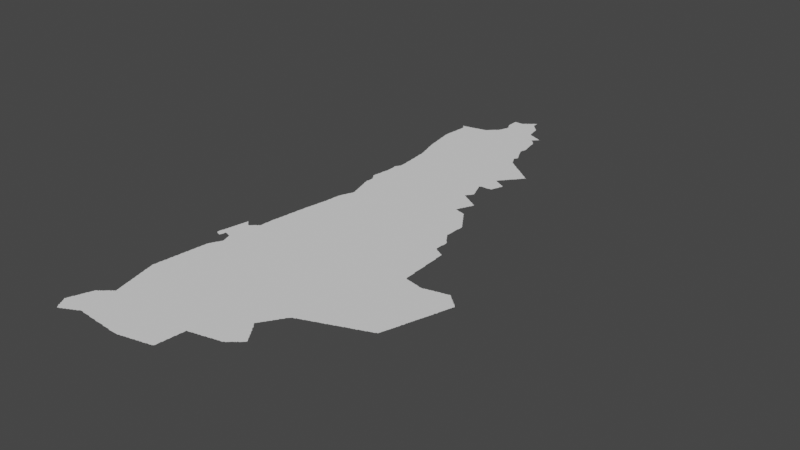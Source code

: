 # Source: antofagasta.blend  (saved by Blender 3.3.6; exported with 4.5.12 LTS)
import bpy
from mathutils import Matrix  # noqa: F401  (used for matrix-valued properties, if any)

bpy.ops.wm.read_factory_settings(use_empty=True)
scene = bpy.context.scene
scene.name = 'Scene'

# ---- collections
col_collection = bpy.data.collections.new('Collection'); scene.collection.children.link(col_collection)

# ---- node groups
ng_auto_smooth = bpy.data.node_groups.new('Auto Smooth', 'GeometryNodeTree')
_s = ng_auto_smooth.interface.new_socket(name='Geometry', in_out='OUTPUT', socket_type='NodeSocketGeometry')
_s = ng_auto_smooth.interface.new_socket(name='Geometry', in_out='INPUT', socket_type='NodeSocketGeometry')
_s = ng_auto_smooth.interface.new_socket(name='Angle', in_out='INPUT', socket_type='NodeSocketFloat')
_s.subtype = 'ANGLE'
_s.min_value = 0.0
_s.max_value = 3.142
ng_auto_smooth.is_modifier = True
_N = ng_auto_smooth.nodes; _L = ng_auto_smooth.links
n0 = _N.new('NodeGroupOutput'); n0.name = 'Group Output'; n0.location = (480, -100)
n1 = _N.new('NodeGroupInput'); n1.name = 'Group Input'; n1.location = (-420, -300)
n2 = _N.new('NodeGroupInput'); n2.name = 'Group Input.001'; n2.location = (-60, -100)
n3 = _N.new('GeometryNodeSetShadeSmooth'); n3.name = 'Set Shade Smooth'; n3.location = (120, -100)
n3.domain = 'EDGE'
n4 = _N.new('GeometryNodeSetShadeSmooth'); n4.name = 'Set Shade Smooth.001'; n4.location = (300, -100)
n5 = _N.new('GeometryNodeInputMeshEdgeAngle'); n5.name = 'Edge Angle'; n5.location = (-420, -220)
n6 = _N.new('GeometryNodeInputEdgeSmooth'); n6.name = 'Is Edge Smooth'; n6.location = (-60, -160)
n7 = _N.new('GeometryNodeInputShadeSmooth'); n7.name = 'Is Face Smooth'; n7.location = (-240, -340)
n8 = _N.new('FunctionNodeBooleanMath'); n8.name = 'Boolean Math'; n8.location = (-60, -220)
n9 = _N.new('FunctionNodeCompare'); n9.name = 'Compare'; n9.location = (-240, -180)
n9.operation = 'LESS_EQUAL'
_L.new(n5.outputs[0], n9.inputs[0])
_L.new(n4.outputs[0], n0.inputs[0])
_L.new(n1.outputs[1], n9.inputs[1])
_L.new(n9.outputs[0], n8.inputs[0])
_L.new(n7.outputs[0], n8.inputs[1])
_L.new(n2.outputs[0], n3.inputs[0])
_L.new(n6.outputs[0], n3.inputs[1])
_L.new(n3.outputs[0], n4.inputs[0])
_L.new(n8.outputs[0], n3.inputs[2])
n0.is_active_output = True

# ---- world
world_world = bpy.data.worlds.new('World'); scene.world = world_world
world_world.use_nodes = True; world_world.node_tree.nodes.clear()
_N = world_world.node_tree.nodes; _L = world_world.node_tree.links
n0 = _N.new('ShaderNodeOutputWorld'); n0.name = 'World Output'; n0.location = (300, 300)
n1 = _N.new('ShaderNodeBackground'); n1.name = 'Background'; n1.location = (10, 300)
n1.inputs[0].default_value = (0.05088, 0.05088, 0.05088, 1.0)
_L.new(n1.outputs[0], n0.inputs[0])
n0.is_active_output = True
world_world.color = (0.05088, 0.05088, 0.05088)
world_world.use_sun_shadow = False
world_world.sun_shadow_jitter_overblur = 0.0

# ---- meshes
me_mesh = bpy.data.meshes.new('Mesh')
me_mesh.from_pydata([(-70.74, -25.86, -3.329e-08), (-70.74, -25.85, -5.194e-08), (-70.72, -25.89, -6.835e-08), (-70.73, -25.87, -8.804e-08), (-70.73, -25.85, -9.433e-08), (-70.73, -25.83, -8.914e-08), (-70.72, -25.81, -7.493e-08), (-70.72, -25.8, -4.528e-08), (-70.7, -25.92, -8.045e-08), (-70.68, -25.96, -5.438e-08), (-70.69, -25.95, -8.192e-08), (-70.69, -25.93, -9.597e-08), (-70.66, -26.0, -4.162e-08), (-70.67, -25.99, -7.544e-08), (-70.67, -25.97, -9.334e-08), (-70.64, -26.03, -7.311e-08), (-70.65, -26.01, -9.095e-08), (-70.63, -26.04, -7.35e-08), (-70.63, -26.03, -9.837e-08), (-70.56, -25.91, -9.988e-08), (-70.62, -26.04, -4.412e-08), (-70.61, -26.03, -9.317e-08), (-70.59, -26.03, -8.032e-08), (-70.58, -26.02, -7.956e-08), (-70.57, -26.01, -9.317e-08), (-70.55, -26.01, -8.032e-08), (-70.53, -25.99, -9.433e-08), (-70.49, -25.97, -9.838e-08), (-70.54, -26.0, -4.412e-08), (-70.51, -25.99, -8.032e-08), (-70.5, -25.98, -4.412e-08), (-70.47, -25.97, -8.032e-08), (-70.46, -25.96, -4.412e-08), (-70.45, -25.95, -9.317e-08), (-70.43, -25.95, -8.032e-08), (-70.41, -25.93, -9.394e-08), (-70.42, -25.94, -4.412e-08), (-70.71, -25.91, -8.505e-08), (-70.71, -25.89, -9.934e-08), (-70.71, -25.79, -9.51e-08), (-70.71, -25.77, -8.435e-08), (-70.7, -25.75, -6.733e-08), (-70.56, -25.71, -9.988e-08), (-70.69, -25.75, -9.926e-08), (-70.69, -25.73, -8.99e-08), (-70.68, -25.71, -8.209e-08), (-70.68, -25.7, -5.951e-08), (-70.67, -25.69, -9.603e-08), (-70.66, -25.65, -7.401e-08), (-70.66, -25.64, -4.162e-08), (-70.67, -25.67, -9.114e-08), (-70.65, -25.63, -9.234e-08), (-70.65, -25.61, -8.45e-08), (-70.57, -25.49, -9.984e-08), (-70.2, -25.71, -9.988e-08), (-70.64, -25.59, -5.993e-08), (-70.63, -25.59, -9.907e-08), (-70.63, -25.57, -8.987e-08), (-70.62, -25.55, -7.435e-08), (-70.62, -25.54, -4.412e-08), (-70.61, -25.51, -8.324e-08), (-70.6, -25.5, -4.217e-08), (-70.61, -25.53, -9.655e-08), (-70.59, -25.49, -8.309e-08), (-70.57, -25.47, -7.627e-08), (-70.55, -25.47, -9.608e-08), (-70.55, -25.46, -7.037e-08), (-70.47, -25.47, -9.988e-08), (-70.53, -25.45, -9.492e-08), (-70.52, -25.44, -6.354e-08), (-70.51, -25.43, -8.352e-08), (-70.5, -25.42, -5.327e-08), (-70.48, -25.4, -4.162e-08), (-70.49, -25.41, -8.695e-08), (-70.47, -25.39, -7.999e-08), (-70.45, -25.39, -9.86e-08), (-70.45, -25.37, -8.62e-08), (-70.43, -25.37, -9.677e-08), (-70.43, -25.36, -6.973e-08), (-70.42, -25.32, -4.439e-08), (-70.42, -25.3, -8.317e-08), (-70.42, -25.29, -8.519e-08), (-70.3, -25.36, -9.988e-08), (-70.41, -25.35, -9.715e-08), (-70.41, -25.33, -9.439e-08), (-70.5, -24.99, -5.76e-08), (-70.5, -24.97, -8.055e-08), (-70.48, -25.07, -6.049e-08), (-70.48, -25.05, -8.016e-08), (-70.49, -25.03, -8.982e-08), (-70.49, -25.01, -9.468e-08), (-70.49, -24.99, -9.848e-08), (-70.46, -25.16, -3.329e-08), (-70.46, -25.15, -6.965e-08), (-70.46, -25.13, -8.157e-08), (-70.47, -25.11, -8.823e-08), (-70.47, -25.09, -9.134e-08), (-70.47, -25.07, -9.926e-08), (-70.44, -25.24, -4.162e-08), (-70.44, -25.23, -6.57e-08), (-70.44, -25.21, -8.279e-08), (-70.45, -25.19, -8.874e-08), (-70.45, -25.17, -9.401e-08), (-70.43, -25.27, -9.141e-08), (-70.43, -25.25, -9.349e-08), (-70.34, -25.02, -9.988e-08), (-70.58, -24.66, -4.439e-08), (-70.58, -24.65, -6.867e-08), (-70.56, -24.74, -4.578e-08), (-70.56, -24.73, -7.29e-08), (-70.56, -24.71, -8.685e-08), (-70.57, -24.69, -8.963e-08), (-70.57, -24.67, -9.439e-08), (-70.54, -24.82, -4.606e-08), (-70.54, -24.81, -7.708e-08), (-70.55, -24.79, -9.566e-08), (-70.55, -24.77, -9.002e-08), (-70.55, -24.75, -9.525e-08), (-70.49, -24.65, -9.988e-08), (-70.52, -24.91, -5.327e-08), (-70.52, -24.89, -7.888e-08), (-70.53, -24.87, -8.839e-08), (-70.53, -24.85, -9.039e-08), (-70.51, -24.95, -8.707e-08), (-70.51, -24.93, -9.289e-08), (-70.51, -24.91, -9.876e-08), (-70.53, -24.83, -9.838e-08), (-70.58, -24.63, -4.92e-08), (-70.58, -24.62, -3.329e-08), (-70.57, -24.61, -9.38e-08), (-70.57, -24.59, -9.188e-08), (-70.57, -24.57, -9.33e-08), (-70.57, -24.55, -8.902e-08), (-70.57, -24.53, -8.647e-08), (-70.56, -24.49, -7.454e-08), (-70.56, -24.47, -5.842e-08), (-70.56, -24.46, -4.439e-08), (-70.56, -24.51, -9.557e-08), (-70.48, -24.45, -9.988e-08), (-70.55, -24.45, -9.536e-08), (-70.55, -24.43, -9.215e-08), (-70.55, -24.41, -9.111e-08), (-70.55, -24.37, -8.721e-08), (-70.54, -24.35, -8.776e-08), (-70.54, -24.33, -7.816e-08), (-70.55, -24.39, -9.634e-08), (-70.45, -24.18, -9.988e-08), (-70.54, -24.31, -8.73e-08), (-70.12, -24.09, -9.988e-08), (-70.54, -24.29, -4.661e-08), (-70.53, -24.29, -9.692e-08), (-70.53, -24.27, -9.253e-08), (-70.53, -24.23, -8.997e-08), (-70.53, -24.21, -9.123e-08), (-70.52, -24.19, -8.517e-08), (-70.52, -24.15, -6.948e-08), (-70.52, -24.13, -4.786e-08), (-70.53, -24.25, -9.471e-08), (-70.52, -24.17, -8.701e-08), (-70.51, -24.13, -9.909e-08), (-70.51, -24.11, -9.276e-08), (-70.51, -24.09, -9.174e-08), (-70.51, -24.07, -9.038e-08), (-70.51, -24.05, -8.99e-08), (-70.5, -24.03, -8.606e-08), (-70.5, -24.01, -9.337e-08), (-70.5, -23.99, -7.305e-08), (-70.5, -23.97, -5.427e-08), (-70.5, -23.96, -4.162e-08), (-70.49, -23.95, -9.458e-08), (-70.49, -23.91, -9.076e-08), (-70.49, -23.89, -8.928e-08), (-70.48, -23.87, -9.028e-08), (-70.48, -23.85, -8.299e-08), (-70.48, -23.83, -7.708e-08), (-70.48, -23.82, -5.951e-08), (-70.49, -23.93, -9.521e-08), (-70.47, -23.81, -9.579e-08), (-70.47, -23.79, -8.424e-08), (-70.46, -23.78, -5.28e-08), (-70.41, -23.84, -9.988e-08), (-70.45, -23.77, -9.419e-08), (-70.45, -23.75, -7.919e-08), (-70.44, -23.74, -5.527e-08), (-70.43, -23.73, -9.235e-08), (-70.43, -23.71, -8.032e-08), (-70.42, -23.7, -4.217e-08), (-70.41, -23.69, -9.11e-08), (-70.64, -23.51, -3.329e-08), (-70.64, -23.51, -4.439e-08), (-70.63, -23.51, -6.076e-08), (-70.63, -23.51, -9.427e-08), (-70.62, -23.51, -8.157e-08), (-70.61, -23.51, -1.021e-07), (-70.63, -23.49, -9.228e-08), (-70.63, -23.47, -9.144e-08), (-70.63, -23.45, -8.346e-08), (-70.62, -23.43, -7.708e-08), (-70.62, -23.41, -4.661e-08), (-70.61, -23.52, -6.564e-08), (-70.61, -23.41, -9.77e-08), (-70.61, -23.39, -9.371e-08), (-70.61, -23.37, -8.975e-08), (-70.59, -23.53, -8.932e-08), (-70.55, -23.38, -9.988e-08), (-70.56, -23.54, -4.162e-08), (-70.57, -23.53, -9.234e-08), (-70.55, -23.54, -6.326e-08), (-70.55, -23.53, -9.553e-08), (-70.54, -23.52, -4.439e-08), (-70.54, -23.51, -7.29e-08), (-70.53, -23.49, -8.45e-08), (-70.53, -23.47, -9.056e-08), (-70.53, -23.45, -9.77e-08), (-70.51, -23.45, -9.276e-08), (-70.48, -23.46, -7.906e-08), (-70.49, -23.45, -9.846e-08), (-70.47, -23.46, -7.852e-08), (-70.45, -23.47, -8.796e-08), (-70.42, -23.5, -4.439e-08), (-70.42, -23.49, -8.886e-08), (-70.43, -23.47, -9.957e-08), (-70.4, -23.67, -7.753e-08), (-70.4, -23.66, -4.162e-08), (-70.4, -23.56, -4.528e-08), (-70.4, -23.55, -7.937e-08), (-70.41, -23.53, -8.723e-08), (-70.41, -23.51, -9.46e-08), (-70.6, -23.35, -8.649e-08), (-70.6, -23.33, -7.223e-08), (-70.6, -23.31, -4.661e-08), (-70.59, -23.31, -9.677e-08), (-70.59, -23.29, -9.089e-08), (-70.58, -23.25, -8.551e-08), (-70.58, -23.23, -6.972e-08), (-70.58, -23.22, -4.578e-08), (-70.59, -23.27, -9.299e-08), (-70.57, -23.21, -9.697e-08), (-70.57, -23.19, -9.056e-08), (-70.57, -23.17, -8.796e-08), (-70.56, -23.15, -8.416e-08), (-70.56, -23.13, -7.03e-08), (-70.56, -23.12, -4.439e-08), (-70.45, -23.1, -1.017e-07), (-70.55, -23.09, -9.325e-08), (-70.55, -23.07, -8.738e-08), (-70.54, -23.05, -8.359e-08), (-70.55, -23.11, -9.804e-08), (-70.51, -23.05, -1.017e-07), (-70.51, -23.09, -9.988e-08), (-70.5, -23.06, -7.652e-08), (-70.47, -23.09, -9.217e-08), (-70.49, -23.07, -9.185e-08), (-70.48, -23.08, -6.126e-08), (-70.43, -23.09, -9.099e-08), (-70.42, -23.08, -5.327e-08), (-70.34, -23.16, -9.988e-08), (-70.41, -23.07, -8.768e-08), (-70.54, -23.03, -6.57e-08), (-70.54, -23.02, -4.439e-08), (-70.53, -23.03, -8.928e-08), (-70.54, -23.02, -5.327e-08), (-70.52, -23.04, -5.327e-08), (-70.39, -25.93, -7.787e-08), (-70.38, -25.92, -4.162e-08), (-70.15, -25.92, -7.769e-08), (-70.13, -25.92, -6.187e-08), (-70.11, -25.92, -8.33e-08), (-70.09, -25.92, -7.915e-08), (-70.37, -25.91, -9.11e-08), (-70.35, -25.9, -8.279e-08), (-70.33, -25.9, -8.468e-08), (-70.31, -25.9, -9.153e-08), (-70.29, -25.91, -9.835e-08), (-70.27, -25.91, -8.902e-08), (-70.25, -25.91, -9.156e-08), (-70.23, -25.91, -9.42e-08), (-70.21, -25.91, -9.275e-08), (-70.19, -25.91, -9.264e-08), (-70.17, -25.91, -9.703e-08), (-70.35, -25.19, -9.988e-08), (-70.07, -25.24, -9.988e-08), (-70.24, -24.67, -9.988e-08), (-69.92, -24.52, -9.988e-08), (-69.94, -23.63, -9.988e-08), (-70.39, -23.65, -9.062e-08), (-70.38, -23.63, -7.258e-08), (-70.38, -23.61, -9.357e-08), (-70.39, -23.59, -8.777e-08), (-70.39, -23.57, -9.518e-08), (-70.28, -23.59, -9.988e-08), (-70.23, -23.28, -9.988e-08), (-70.4, -23.06, -6.602e-08), (-70.39, -23.05, -8.331e-08), (-70.33, -23.01, -9.947e-08), (-69.92, -23.13, -9.988e-08), (-70.38, -23.04, -3.329e-08), (-70.37, -23.03, -7.877e-08), (-70.35, -23.03, -9.76e-08), (-70.35, -23.01, -7.491e-08), (-70.32, -22.99, -8.209e-08), (-70.32, -22.97, -8.324e-08), (-70.32, -22.95, -7.588e-08), (-70.32, -22.93, -7.138e-08), (-70.32, -22.91, -4.994e-08), (-70.21, -22.95, -9.988e-08), (-70.32, -22.89, -6.195e-08), (-70.31, -22.89, -9.692e-08), (-70.31, -22.87, -9.545e-08), (-70.31, -22.85, -9.215e-08), (-70.31, -22.83, -9.174e-08), (-70.31, -22.81, -9.156e-08), (-70.31, -22.79, -9.211e-08), (-70.31, -22.77, -8.647e-08), (-70.3, -22.75, -7.937e-08), (-70.3, -22.73, -6.948e-08), (-70.09, -22.71, -9.988e-08), (-70.3, -22.71, -6.709e-08), (-70.29, -22.71, -9.77e-08), (-70.29, -22.69, -9.241e-08), (-70.29, -22.67, -9.111e-08), (-70.29, -22.65, -8.928e-08), (-70.28, -22.63, -9.328e-08), (-70.28, -22.61, -7.937e-08), (-70.28, -22.59, -6.948e-08), (-70.28, -22.57, -6.708e-08), (-70.27, -22.57, -9.747e-08), (-70.27, -22.55, -9.241e-08), (-70.27, -22.53, -9.357e-08), (-70.27, -22.51, -8.928e-08), (-70.27, -22.49, -8.647e-08), (-70.26, -22.47, -8.164e-08), (-70.26, -22.45, -6.972e-08), (-70.26, -22.43, -4.756e-08), (-70.07, -22.38, -9.988e-08), (-70.25, -22.43, -9.755e-08), (-70.25, -22.41, -9.253e-08), (-70.25, -22.39, -9.128e-08), (-70.25, -22.37, -8.952e-08), (-70.24, -22.33, -8.234e-08), (-70.24, -22.31, -7.113e-08), (-70.24, -22.29, -4.756e-08), (-70.25, -22.35, -9.616e-08), (-70.23, -22.29, -9.939e-08), (-70.23, -22.27, -9.253e-08), (-70.23, -22.23, -8.952e-08), (-70.23, -22.21, -8.685e-08), (-70.22, -22.19, -8.178e-08), (-70.22, -22.17, -6.187e-08), (-70.22, -22.16, -4.162e-08), (-70.23, -22.25, -9.694e-08), (-70.21, -22.15, -9.921e-08), (-70.21, -22.13, -9.128e-08), (-70.21, -22.11, -9.078e-08), (-70.2, -22.09, -8.679e-08), (-70.19, -22.05, -9.977e-08), (-70.2, -22.07, -7.29e-08), (-70.2, -22.05, -6.801e-08), (-70.19, -22.03, -9.215e-08), (-70.19, -21.99, -8.721e-08), (-70.18, -21.97, -7.759e-08), (-70.18, -21.95, -6.187e-08), (-70.18, -21.94, -3.329e-08), (-70.19, -22.01, -9.625e-08), (-70.12, -21.95, -9.988e-08), (-70.17, -21.93, -9.28e-08), (-70.17, -21.91, -9.324e-08), (-70.17, -21.89, -8.768e-08), (-70.16, -21.87, -9.025e-08), (-70.16, -21.85, -8.164e-08), (-70.16, -21.83, -7.305e-08), (-70.16, -21.81, -4.92e-08), (-70.05, -21.72, -9.988e-08), (-70.16, -21.8, -1.665e-08), (-70.15, -21.79, -9.458e-08), (-70.15, -21.77, -9.202e-08), (-70.15, -21.75, -9.094e-08), (-70.15, -21.73, -8.928e-08), (-70.15, -21.71, -9.421e-08), (-70.14, -21.69, -8.359e-08), (-70.14, -21.67, -7.708e-08), (-70.14, -21.65, -6.187e-08), (-70.14, -21.63, -4.661e-08), (-70.13, -21.63, -9.856e-08), (-70.13, -21.61, -8.802e-08), (-70.12, -21.59, -7.401e-08), (-70.12, -21.58, -4.162e-08), (-70.11, -21.57, -9.208e-08), (-70.1, -21.54, -5.951e-08), (-70.11, -21.55, -9.201e-08), (-70.09, -21.53, -9.822e-08), (-70.09, -21.51, -8.751e-08), (-70.08, -21.49, -6.992e-08), (-70.08, -21.48, -3.329e-08), (-70.12, -21.15, -5.327e-08), (-70.12, -21.13, -8.004e-08), (-70.1, -21.22, -4.439e-08), (-70.1, -21.2, -8.407e-08), (-70.11, -21.19, -9.392e-08), (-70.11, -21.17, -9.039e-08), (-70.11, -21.15, -9.77e-08), (-70.08, -21.29, -6.049e-08), (-70.08, -21.27, -8.187e-08), (-70.09, -21.25, -8.897e-08), (-70.09, -21.23, -9.43e-08), (-70.2, -20.8, -7.173e-08), (-70.18, -20.83, -8.26e-08), (-70.19, -20.81, -9.067e-08), (-70.16, -21.0, -4.528e-08), (-70.16, -20.99, -6.48e-08), (-70.17, -20.85, -7.787e-08), (-70.17, -20.83, -9.319e-08), (-70.14, -21.08, -3.329e-08), (-70.14, -21.07, -6.57e-08), (-70.15, -21.05, -8.435e-08), (-70.15, -21.03, -9.172e-08), (-70.15, -21.01, -9.865e-08), (-70.16, -20.97, -6.548e-08), (-70.15, -20.97, -9.692e-08), (-70.15, -20.95, -9.241e-08), (-70.15, -20.93, -9.388e-08), (-70.15, -20.91, -9.642e-08), (-70.15, -20.89, -8.788e-08), (-70.15, -20.87, -8.705e-08), (-70.13, -21.11, -9.682e-08), (-70.13, -21.09, -9.164e-08), (-69.85, -20.83, -9.988e-08), (-70.21, -20.79, -8.324e-08), (-70.21, -20.77, -9.159e-08), (-70.21, -20.75, -8.997e-08), (-70.21, -20.73, -8.756e-08), (-70.2, -20.69, -7.454e-08), (-70.2, -20.67, -4.735e-08), (-70.2, -20.71, -9.12e-08), (-70.19, -20.67, -9.926e-08), (-70.19, -20.65, -9.264e-08), (-70.19, -20.64, -9.377e-08), (-70.19, -20.61, -8.975e-08), (-70.19, -20.59, -8.721e-08), (-70.18, -20.57, -8.234e-08), (-70.18, -20.55, -6.972e-08), (-70.18, -20.53, -4.756e-08), (-70.09, -20.56, -9.988e-08), (-70.17, -20.53, -9.848e-08), (-70.17, -20.49, -9.128e-08), (-70.17, -20.51, -9.579e-08), (-70.07, -25.92, -8.961e-08), (-70.05, -25.92, -8.563e-08), (-70.03, -25.93, -8.685e-08), (-70.01, -25.93, -9.313e-08), (-69.99, -25.93, -9.319e-08), (-69.97, -25.93, -9.428e-08), (-69.95, -25.93, -9.491e-08), (-69.93, -25.93, -9.202e-08), (-69.91, -25.93, -9.364e-08), (-69.88, -25.94, -6.573e-08), (-69.89, -25.93, -9.614e-08), (-69.87, -25.94, -4.994e-08), (-69.85, -25.94, -6.73e-08), (-69.83, -25.94, -8.218e-08), (-69.81, -25.94, -8.953e-08), (-69.79, -25.94, -8.299e-08), (-69.77, -25.94, -8.74e-08), (-69.78, -25.84, -9.988e-08), (-69.74, -25.52, -9.988e-08), (-69.85, -25.01, -9.988e-08), (-69.52, -25.13, -9.988e-08), (-69.56, -24.24, -9.988e-08), (-69.61, -23.91, -9.988e-08), (-69.59, -23.2, -9.988e-08), (-69.74, -22.76, -9.988e-08), (-69.87, -22.47, -9.988e-08), (-69.8, -22.5, -7.491e-08), (-69.56, -22.47, -9.988e-08), (-69.89, -22.19, -9.988e-08), (-69.6, -22.06, -9.988e-08), (-69.79, -21.83, -9.988e-08), (-70.06, -21.45, -8.152e-08), (-70.07, -21.47, -9.362e-08), (-70.05, -21.43, -9.647e-08), (-69.93, -21.33, -9.988e-08), (-69.76, -21.32, -9.988e-08), (-70.06, -21.44, -5.438e-08), (-70.06, -21.36, -4.528e-08), (-70.06, -21.35, -7.759e-08), (-70.07, -21.33, -8.893e-08), (-70.07, -21.31, -9.303e-08), (-70.07, -21.29, -9.802e-08), (-70.04, -21.12, -9.988e-08), (-70.05, -21.41, -8.849e-08), (-70.05, -21.39, -8.983e-08), (-70.05, -21.37, -9.525e-08), (-69.73, -20.53, -9.988e-08), (-69.75, -25.95, -8.756e-08), (-69.73, -25.95, -8.99e-08), (-69.71, -25.95, -9.038e-08), (-69.69, -25.95, -9.076e-08), (-69.67, -25.95, -9.275e-08), (-69.65, -25.95, -9.688e-08), (-69.63, -25.95, -9.364e-08), (-69.61, -25.95, -9.089e-08), (-69.59, -25.95, -8.768e-08), (-69.57, -25.94, -9.269e-08), (-69.55, -25.94, -7.177e-08), (-69.53, -25.93, -9.358e-08), (-69.51, -25.93, -8.92e-08), (-69.49, -25.92, -8.435e-08), (-69.47, -25.92, -7.29e-08), (-69.46, -25.92, -4.578e-08), (-69.44, -25.85, -9.988e-08), (-69.43, -25.64, -9.988e-08), (-69.45, -25.91, -9.809e-08), (-69.5, -24.59, -9.988e-08), (-69.34, -22.8, -9.988e-08), (-69.41, -21.64, -9.988e-08), (-69.38, -21.16, -9.988e-08), (-69.36, -20.59, -9.988e-08), (-69.43, -25.91, -9.299e-08), (-69.41, -25.91, -8.639e-08), (-69.22, -25.74, -9.988e-08), (-69.39, -25.9, -7.852e-08), (-69.37, -25.9, -5.76e-08), (-69.37, -25.89, -9.848e-08), (-69.35, -25.89, -9.339e-08), (-69.33, -25.89, -9.81e-08), (-69.31, -25.88, -8.416e-08), (-69.27, -25.87, -9.517e-08), (-69.29, -25.88, -6.57e-08), (-69.28, -25.88, -4.162e-08), (-69.2, -25.63, -9.988e-08), (-69.25, -25.87, -8.963e-08), (-69.23, -25.87, -8.523e-08), (-69.21, -25.86, -7.708e-08), (-69.2, -25.86, -4.606e-08), (-69.19, -25.85, -9.692e-08), (-69.11, -25.83, -9.923e-08), (-69.17, -25.85, -9.056e-08), (-69.15, -25.85, -8.738e-08), (-69.13, -25.84, -8.016e-08), (-69.26, -25.39, -9.988e-08), (-69.32, -25.2, -9.676e-08), (-69.2, -25.04, -9.988e-08), (-69.17, -24.67, -9.988e-08), (-69.13, -24.09, -9.988e-08), (-69.31, -23.54, -9.988e-08), (-68.96, -23.6, -9.988e-08), (-69.19, -23.08, -9.988e-08), (-69.11, -22.54, -9.988e-08), (-69.08, -22.83, -9.988e-08), (-69.15, -22.23, -9.988e-08), (-68.95, -21.93, -9.988e-08), (-69.11, -25.84, -6.049e-08), (-69.1, -25.83, -8.014e-08), (-69.09, -25.81, -8.721e-08), (-69.09, -25.79, -8.928e-08), (-69.09, -25.77, -9.094e-08), (-69.09, -25.75, -9.202e-08), (-69.09, -25.73, -9.38e-08), (-69.08, -25.71, -6.26e-08), (-69.08, -25.67, -8.923e-08), (-69.07, -25.61, -9.323e-08), (-69.08, -25.72, -3.329e-08), (-69.08, -25.69, -7.491e-08), (-69.08, -25.65, -8.517e-08), (-69.07, -25.63, -8.788e-08), (-69.07, -25.57, -9.51e-08), (-69.07, -25.57, -9.228e-08), (-69.07, -25.55, -9.536e-08), (-69.06, -25.49, -8.751e-08), (-69.06, -25.47, -9.055e-08), (-69.05, -25.43, -9.358e-08), (-69.05, -25.39, -9.98e-08), (-69.06, -25.54, -4.439e-08), (-69.06, -25.53, -5.842e-08), (-69.06, -25.51, -7.454e-08), (-69.05, -25.45, -8.99e-08), (-69.05, -25.41, -9.159e-08), (-69.0, -25.28, -9.988e-08), (-69.03, -25.39, -9.69e-08), (-69.01, -25.39, -9.316e-08), (-68.99, -25.38, -7.759e-08), (-68.97, -25.38, -7.184e-08), (-68.97, -25.37, -9.77e-08), (-68.95, -25.37, -9.325e-08), (-68.93, -25.37, -9.073e-08), (-68.91, -25.36, -8.414e-08), (-68.89, -25.36, -6.326e-08), (-68.85, -25.25, -9.988e-08), (-68.88, -25.36, -3.329e-08), (-68.87, -25.35, -9.269e-08), (-68.85, -25.35, -8.92e-08), (-68.83, -25.35, -9.204e-08), (-68.81, -25.34, -7.29e-08), (-68.8, -24.9, -9.988e-08), (-68.85, -24.51, -9.988e-08), (-68.76, -23.9, -9.988e-08), (-68.72, -24.2, -9.988e-08), (-68.77, -23.07, -9.988e-08), (-68.97, -22.84, -7.491e-08), (-68.77, -22.64, -9.988e-08), (-68.63, -22.34, -9.988e-08), (-68.7, -21.75, -9.988e-08), (-68.83, -21.42, -9.988e-08), (-68.85, -21.09, -9.988e-08), (-68.99, -20.66, -9.988e-08), (-68.66, -20.8, -9.988e-08), (-68.75, -20.47, -9.953e-08), (-68.8, -25.34, -6.699e-08), (-68.79, -25.33, -9.525e-08), (-68.77, -25.33, -9.128e-08), (-68.75, -25.33, -9.5e-08), (-68.73, -25.32, -7.852e-08), (-68.71, -25.32, -7.43e-08), (-68.71, -25.31, -9.95e-08), (-68.69, -25.31, -9.119e-08), (-68.67, -25.31, -8.823e-08), (-68.65, -25.3, -8.416e-08), (-68.63, -25.3, -6.326e-08), (-68.62, -25.3, -4.162e-08), (-68.59, -25.29, -8.942e-08), (-68.57, -25.29, -8.511e-08), (-68.55, -25.28, -7.202e-08), (-68.61, -25.29, -9.964e-08), (-68.55, -25.04, -9.988e-08), (-68.55, -25.27, -9.957e-08), (-68.47, -24.93, -9.849e-08), (-68.53, -25.27, -7.999e-08), (-68.51, -25.25, -8.774e-08), (-68.52, -25.26, -3.329e-08), (-68.5, -25.24, -5.327e-08), (-68.49, -25.23, -9.067e-08), (-68.47, -25.21, -9.358e-08), (-68.39, -25.05, -1.142e-07), (-68.45, -24.95, -9.716e-08), (-68.53, -24.71, -9.977e-08), (-68.49, -24.65, -9.966e-08), (-68.55, -24.81, -9.386e-08), (-68.57, -24.79, -9.926e-08), (-68.57, -24.77, -9.77e-08), (-68.55, -24.75, -8.492e-08), (-68.49, -24.89, -9.65e-08), (-68.54, -24.82, -7.852e-08), (-68.56, -24.79, -7.299e-08), (-68.56, -24.77, -6.95e-08), (-68.51, -24.85, -8.322e-08), (-68.53, -24.83, -8.616e-08), (-68.54, -24.74, -4.217e-08), (-68.53, -24.73, -8.038e-08), (-68.51, -24.69, -8.905e-08), (-68.51, -24.87, -9.5e-08), (-68.52, -24.84, -3.329e-08), (-68.52, -24.71, -6.516e-08), (-68.47, -24.91, -8.358e-08), (-68.5, -24.88, -6.354e-08), (-68.5, -24.68, -4.162e-08), (-68.49, -24.67, -7.877e-08), (-68.49, -24.37, -9.988e-08), (-68.34, -24.03, -9.988e-08), (-68.22, -23.74, -9.988e-08), (-68.58, -23.52, -9.988e-08), (-68.19, -23.08, -9.988e-08), (-68.66, -22.82, -8.74e-08), (-68.46, -22.7, -9.988e-08), (-68.5, -22.83, -9.988e-08), (-68.5, -22.04, -9.988e-08), (-68.4, -21.6, -9.988e-08), (-68.4, -21.17, -9.988e-08), (-68.57, -20.91, -9.92e-08), (-68.55, -20.85, -9.722e-08), (-68.57, -20.9, -8.48e-08), (-68.57, -20.91, -7.491e-08), (-68.57, -20.9, -3.329e-08), (-68.56, -20.91, -6.076e-08), (-68.57, -20.89, -8.971e-08), (-68.56, -20.87, -7.699e-08), (-68.55, -20.91, -8.81e-08), (-68.56, -20.88, -3.329e-08), (-68.55, -20.83, -9.848e-08), (-68.53, -20.92, -7.883e-08), (-68.54, -20.83, -6.638e-08), (-68.53, -20.81, -8.723e-08), (-68.51, -20.93, -9.713e-08), (-68.51, -20.92, -5.327e-08), (-68.49, -20.93, -9.307e-08), (-68.71, -20.49, -9.729e-08), (-68.65, -20.53, -9.902e-08), (-68.69, -20.51, -9.355e-08), (-68.69, -20.5, -7.418e-08), (-68.67, -20.51, -8.595e-08), (-68.66, -20.52, -6.538e-08), (-68.63, -20.53, -7.778e-08), (-68.61, -20.55, -9.182e-08), (-68.62, -20.54, -4.412e-08), (-68.59, -20.57, -9.926e-08), (-68.59, -20.56, -7.068e-08), (-68.57, -20.57, -8.409e-08), (-68.51, -20.61, -9.659e-08), (-68.55, -20.59, -9.306e-08), (-68.56, -20.58, -6.193e-08), (-68.53, -20.79, -9.681e-08), (-68.53, -20.59, -7.592e-08), (-68.52, -20.79, -6.409e-08), (-68.51, -20.77, -8.424e-08), (-68.51, -20.75, -9.597e-08), (-68.49, -20.71, -9.338e-08), (-68.52, -20.6, -4.162e-08), (-68.5, -20.74, -7.251e-08), (-68.49, -20.73, -8.25e-08), (-68.47, -20.69, -8.389e-08), (-68.49, -20.63, -1.016e-07), (-68.49, -20.62, -7.025e-08), (-68.48, -25.22, -6.023e-08), (-68.45, -25.2, -7.132e-08), (-68.45, -25.19, -9.251e-08), (-68.43, -24.97, -8.936e-08), (-68.43, -25.19, -7.55e-08), (-68.43, -25.17, -9.843e-08), (-68.43, -24.99, -9.681e-08), (-68.41, -25.17, -8.048e-08), (-68.4, -25.02, -7.141e-08), (-68.41, -25.01, -9.182e-08), (-68.42, -24.99, -6.796e-08), (-68.4, -25.16, -4.162e-08), (-68.39, -25.15, -8.743e-08), (-68.37, -25.07, -9.253e-08), (-68.39, -25.03, -8.282e-08), (-68.38, -25.14, -5.327e-08), (-68.37, -25.13, -9.083e-08), (-68.35, -25.09, -8.78e-08), (-68.38, -25.05, -7.166e-08), (-68.36, -25.12, -6.354e-08), (-68.35, -25.11, -1.008e-07), (-68.35, -25.11, -7.222e-08), (-68.36, -25.08, -5.527e-08), (-68.34, -25.11, -4.162e-08), (-68.34, -25.11, -5.438e-08), (-68.48, -24.9, -3.329e-08), (-68.48, -24.65, -7.961e-08), (-68.46, -24.93, -6.516e-08), (-68.44, -24.96, -4.217e-08), (-68.47, -24.63, -8.94e-08), (-68.46, -24.62, -6.508e-08), (-68.45, -24.61, -7.877e-08), (-68.45, -24.59, -9.062e-08), (-68.41, -24.55, -9.043e-08), (-68.44, -24.59, -6.516e-08), (-68.43, -24.57, -8.94e-08), (-68.42, -24.56, -4.162e-08), (-68.41, -24.53, -9.508e-08), (-68.4, -24.52, -6.354e-08), (-68.39, -24.51, -8.804e-08), (-68.37, -24.49, -8.221e-08), (-68.38, -24.5, -3.329e-08), (-68.37, -24.47, -9.508e-08), (-68.35, -24.45, -8.75e-08), (-68.36, -24.46, -6.354e-08), (-68.34, -24.44, -8.692e-08), (-68.33, -24.43, -7.781e-08), (-68.32, -24.42, -4.162e-08), (-68.31, -24.41, -9.221e-08), (-68.29, -24.41, -8.407e-08), (-68.27, -24.4, -8.504e-08), (-68.27, -24.39, -9.77e-08), (-68.25, -24.39, -8.85e-08), (-68.23, -24.38, -7.581e-08), (-68.22, -24.38, -6.691e-08), (-68.21, -24.37, -9.328e-08), (-68.19, -24.37, -8.565e-08), (-68.17, -24.35, -9.747e-08), (-68.12, -24.25, -9.988e-08), (-68.17, -24.36, -6.564e-08), (-68.38, -22.83, -8.74e-08), (-68.13, -22.52, -9.988e-08), (-68.24, -22.1, -9.988e-08), (-68.04, -22.23, -9.988e-08), (-68.23, -21.88, -9.988e-08), (-68.17, -21.65, -1.001e-07), (-68.19, -21.61, -9.61e-08), (-68.2, -21.59, -9.176e-08), (-68.19, -21.57, -9.154e-08), (-68.15, -21.67, -9.689e-08), (-68.19, -21.55, -8.99e-08), (-68.19, -21.53, -8.876e-08), (-68.19, -21.51, -9.156e-08), (-68.19, -21.49, -9.156e-08), (-68.19, -21.47, -9.144e-08), (-68.19, -21.45, -9.275e-08), (-68.17, -21.63, -8.282e-08), (-68.18, -21.62, -4.217e-08), (-68.27, -21.17, -9.864e-08), (-68.29, -21.13, -9.21e-08), (-68.25, -21.19, -9.177e-08), (-68.27, -21.15, -8.363e-08), (-68.28, -21.14, -5.527e-08), (-68.23, -21.23, -9.635e-08), (-68.24, -21.2, -7.133e-08), (-68.26, -21.17, -6.869e-08), (-68.2, -21.26, -9.036e-08), (-68.21, -21.25, -9.289e-08), (-68.23, -21.21, -8.238e-08), (-68.19, -21.39, -9.593e-08), (-68.22, -21.23, -6.95e-08), (-68.19, -21.43, -9.215e-08), (-68.19, -21.41, -9.364e-08), (-68.19, -21.37, -9.848e-08), (-68.18, -21.35, -7.545e-08), (-68.19, -21.29, -9.677e-08), (-68.19, -21.27, -8.092e-08), (-68.18, -21.37, -4.756e-08), (-68.18, -21.33, -6.187e-08), (-68.18, -21.31, -7.491e-08), (-68.18, -21.29, -6.259e-08), (-68.45, -20.94, -8.753e-08), (-68.47, -20.93, -8.768e-08), (-68.43, -20.95, -9.801e-08), (-68.43, -20.94, -6.049e-08), (-68.37, -21.01, -9.62e-08), (-68.39, -20.99, -9.867e-08), (-68.41, -20.95, -9.023e-08), (-68.39, -20.97, -8.623e-08), (-68.4, -20.96, -6.193e-08), (-68.35, -21.05, -9.868e-08), (-68.38, -20.99, -7.399e-08), (-68.33, -21.07, -9.302e-08), (-68.35, -21.03, -8.536e-08), (-68.36, -21.02, -5.868e-08), (-68.31, -21.11, -9.752e-08), (-68.32, -21.08, -7.557e-08), (-68.34, -21.05, -7.311e-08), (-68.31, -21.09, -8.472e-08), (-68.3, -21.11, -7.166e-08), (-68.48, -20.7, -4.412e-08), (-68.47, -20.67, -9.208e-08), (-68.47, -20.63, -8.437e-08), (-68.46, -20.66, -7.469e-08), (-68.46, -20.65, -7.799e-08), (-68.46, -20.64, -5.868e-08), (-68.15, -24.35, -9.047e-08), (-68.13, -24.34, -8.025e-08), (-68.12, -24.34, -4.528e-08), (-68.11, -24.33, -9.518e-08), (-68.09, -24.33, -8.664e-08), (-68.07, -24.32, -6.825e-08), (-68.06, -24.32, -3.329e-08), (-68.05, -24.31, -9.115e-08), (-67.99, -24.04, -9.988e-08), (-68.03, -24.3, -8.209e-08), (-68.02, -24.3, -5.951e-08), (-68.01, -24.29, -9.603e-08), (-67.99, -24.29, -9.55e-08), (-67.97, -24.28, -7.401e-08), (-67.95, -24.27, -9.238e-08), (-67.96, -24.28, -4.162e-08), (-67.91, -24.25, -9.841e-08), (-67.93, -24.27, -8.407e-08), (-67.91, -24.26, -6.084e-08), (-67.85, -24.14, -9.988e-08), (-67.89, -24.25, -8.85e-08), (-67.87, -24.24, -7.581e-08), (-67.86, -24.24, -4.439e-08), (-67.85, -24.23, -9.328e-08), (-67.81, -23.72, -9.988e-08), (-67.77, -23.37, -9.988e-08), (-67.78, -22.97, -9.988e-08), (-67.95, -22.84, -9.676e-08), (-67.88, -22.79, -9.198e-08), (-67.88, -22.77, -9.289e-08), (-67.88, -22.83, -8.915e-08), (-67.88, -22.73, -6.722e-08), (-67.81, -22.87, -9.858e-08), (-67.87, -22.85, -8.933e-08), (-67.88, -22.81, -8.324e-08), (-67.88, -22.75, -7.491e-08), (-67.85, -22.86, -8.089e-08), (-67.89, -22.61, -9.916e-08), (-67.89, -22.47, -9.755e-08), (-67.88, -22.71, -7.993e-08), (-67.89, -22.67, -9.499e-08), (-67.89, -22.45, -9.191e-08), (-67.9, -22.41, -9.142e-08), (-67.89, -22.65, -9.364e-08), (-67.89, -22.63, -9.276e-08), (-67.89, -22.59, -9.275e-08), (-67.89, -22.57, -9.159e-08), (-67.89, -22.55, -9.156e-08), (-67.89, -22.53, -9.156e-08), (-67.89, -22.51, -8.997e-08), (-67.89, -22.49, -8.99e-08), (-67.9, -22.43, -8.74e-08), (-67.88, -22.68, -4.054e-08), (-67.91, -22.19, -9.91e-08), (-67.95, -22.07, -9.3e-08), (-67.91, -22.17, -9.565e-08), (-67.91, -22.13, -9.511e-08), (-67.92, -22.08, -7.058e-08), (-67.9, -22.33, -8.477e-08), (-67.9, -22.31, -8.337e-08), (-67.9, -22.29, -8.249e-08), (-67.9, -22.27, -7.251e-08), (-67.9, -22.25, -6.703e-08), (-67.91, -22.21, -9.511e-08), (-67.91, -22.15, -9.202e-08), (-67.91, -22.11, -9.275e-08), (-67.91, -22.09, -8.671e-08), (-67.9, -22.39, -8.416e-08), (-67.9, -22.37, -8.324e-08), (-67.9, -22.35, -8.324e-08), (-67.9, -22.22, -4.513e-08), (-68.09, -21.75, -9.65e-08), (-68.07, -21.91, -9.527e-08), (-68.07, -21.79, -9.704e-08), (-68.08, -21.76, -6.583e-08), (-68.07, -21.99, -8.837e-08), (-68.07, -21.97, -8.902e-08), (-68.07, -21.95, -9.156e-08), (-68.07, -21.93, -9.144e-08), (-68.07, -21.89, -9.364e-08), (-68.07, -21.87, -9.692e-08), (-68.06, -21.85, -6.317e-08), (-68.07, -21.77, -7.814e-08), (-68.03, -22.03, -9.824e-08), (-68.05, -22.01, -9.095e-08), (-68.06, -22.0, -4.162e-08), (-68.06, -21.87, -4.661e-08), (-68.06, -21.83, -7.491e-08), (-68.06, -21.81, -7.708e-08), (-68.06, -21.79, -6.685e-08), (-68.01, -22.03, -9.373e-08), (-68.03, -22.02, -7.311e-08), (-67.99, -22.05, -9.681e-08), (-67.99, -22.04, -6.748e-08), (-67.97, -22.05, -8.498e-08), (-67.96, -22.06, -5.868e-08), (-67.93, -22.07, -8.092e-08), (-68.14, -21.68, -7.558e-08), (-68.16, -21.65, -7.166e-08), (-68.13, -21.71, -9.926e-08), (-68.13, -21.69, -8.505e-08), (-68.11, -21.73, -9.5e-08), (-68.12, -21.71, -7.399e-08), (-68.1, -21.74, -6.193e-08), (-67.83, -24.23, -8.565e-08), (-67.81, -24.22, -6.564e-08), (-67.81, -24.21, -9.848e-08), (-67.79, -24.21, -8.914e-08), (-67.77, -24.2, -8.025e-08), (-67.71, -24.12, -9.988e-08), (-67.76, -24.2, -4.528e-08), (-67.75, -24.19, -9.51e-08), (-67.73, -24.19, -8.664e-08), (-67.71, -24.18, -9.032e-08), (-67.71, -24.17, -9.78e-08), (-67.69, -24.17, -8.99e-08), (-67.67, -24.16, -8.209e-08), (-67.65, -24.15, -9.54e-08), (-67.66, -24.16, -5.375e-08), (-67.63, -24.15, -8.751e-08), (-67.57, -24.03, -9.988e-08), (-67.61, -24.14, -7.277e-08), (-67.6, -24.14, -4.162e-08), (-67.59, -24.13, -9.221e-08), (-67.55, -24.11, -9.799e-08), (-67.57, -24.13, -8.362e-08), (-67.55, -24.12, -6.084e-08), (-67.53, -24.11, -9.508e-08), (-67.49, -23.09, -9.988e-08), (-67.83, -22.86, -7.161e-08), (-67.77, -22.87, -9.629e-08), (-67.82, -22.86, -4.162e-08), (-67.79, -22.87, -8.983e-08), (-67.75, -22.88, -8.569e-08), (-67.73, -22.88, -6.187e-08), (-67.71, -22.89, -9.269e-08), (-67.72, -22.88, -3.329e-08), (-67.69, -22.89, -9.531e-08), (-67.63, -22.91, -9.942e-08), (-67.67, -22.89, -8.721e-08), (-67.65, -22.9, -7.759e-08), (-67.63, -22.9, -5.69e-08), (-67.61, -22.91, -9.241e-08), (-67.59, -22.91, -9.076e-08), (-67.57, -22.91, -9.119e-08), (-67.55, -22.91, -9.771e-08), (-67.55, -22.9, -5.76e-08), (-67.53, -22.9, -8.737e-08), (-67.51, -24.1, -7.711e-08), (-67.5, -24.1, -4.439e-08), (-67.49, -24.09, -9.328e-08), (-67.47, -24.09, -8.322e-08), (-67.45, -24.08, -6.564e-08), (-67.45, -24.07, -9.848e-08), (-67.43, -24.07, -8.914e-08), (-67.41, -24.06, -8.025e-08), (-67.4, -24.06, -4.528e-08), (-67.39, -24.05, -9.51e-08), (-67.37, -24.05, -8.664e-08), (-67.35, -24.03, -9.841e-08), (-67.35, -24.04, -6.733e-08), (-67.33, -24.03, -8.612e-08), (-67.32, -24.02, -5.375e-08), (-67.32, -24.01, -7.955e-08), (-67.36, -23.68, -9.988e-08), (-67.34, -23.83, -9.988e-08), (-67.31, -23.99, -9.679e-08), (-67.33, -23.94, -9.988e-08), (-67.31, -23.97, -9.525e-08), (-67.29, -23.93, -9.164e-08), (-67.3, -23.96, -4.528e-08), (-67.3, -23.95, -7.937e-08), (-67.29, -23.91, -9.148e-08), (-67.27, -23.87, -9.152e-08), (-67.28, -23.9, -4.439e-08), (-67.28, -23.89, -7.513e-08), (-67.27, -23.85, -9.246e-08), (-67.26, -23.83, -7.765e-08), (-67.25, -23.81, -9.085e-08), (-67.23, -23.73, -9.724e-08), (-67.26, -23.84, -4.162e-08), (-67.25, -23.79, -9.136e-08), (-67.23, -23.75, -8.927e-08), (-67.24, -23.77, -6.972e-08), (-67.23, -23.71, -9.926e-08), (-67.21, -23.69, -8.827e-08), (-67.22, -23.71, -6.459e-08), (-67.26, -23.39, -9.988e-08), (-67.21, -23.65, -9.761e-08), (-67.19, -23.61, -9.661e-08), (-67.21, -23.67, -8.953e-08), (-67.12, -23.11, -9.988e-08), (-67.51, -22.89, -8.738e-08), (-67.49, -22.89, -9.073e-08), (-67.47, -22.89, -9.77e-08), (-67.47, -22.88, -5.327e-08), (-67.45, -22.88, -8.584e-08), (-67.43, -22.87, -8.639e-08), (-67.41, -22.87, -9.039e-08), (-67.39, -22.86, -4.661e-08), (-67.39, -22.87, -9.367e-08), (-67.37, -22.86, -7.425e-08), (-67.35, -22.85, -9.52e-08), (-67.33, -22.85, -9.002e-08), (-67.31, -22.85, -9.439e-08), (-67.3, -22.84, -4.439e-08), (-67.29, -22.84, -7.782e-08), (-67.27, -22.84, -8.435e-08), (-67.25, -22.83, -8.92e-08), (-67.23, -22.83, -9.543e-08), (-67.22, -22.82, -4.162e-08), (-67.21, -22.82, -7.126e-08), (-67.2, -23.65, -5.993e-08), (-67.2, -23.63, -8.334e-08), (-67.19, -23.59, -9.77e-08), (-67.18, -23.57, -8.41e-08), (-67.17, -23.53, -9.559e-08), (-67.13, -23.41, -9.623e-08), (-67.18, -23.59, -5.845e-08), (-67.17, -23.55, -8.942e-08), (-67.16, -23.52, -6.793e-08), (-67.16, -23.51, -9.531e-08), (-67.15, -23.49, -8.777e-08), (-67.15, -23.47, -9.149e-08), (-67.14, -23.46, -4.439e-08), (-67.14, -23.45, -7.513e-08), (-67.13, -23.43, -8.694e-08), (-67.11, -23.37, -9.225e-08), (-67.12, -23.4, -4.162e-08), (-67.12, -23.39, -7.142e-08), (-67.09, -23.27, -9.808e-08), (-67.11, -23.35, -9.136e-08), (-67.1, -23.34, -3.329e-08), (-67.1, -23.33, -6.972e-08), (-67.09, -23.31, -8.49e-08), (-67.09, -23.29, -9.089e-08), (-67.08, -23.27, -6.459e-08), (-67.07, -23.25, -8.523e-08), (-67.07, -23.23, -8.953e-08), (-67.07, -23.21, -9.848e-08), (-67.06, -23.21, -5.993e-08), (-67.06, -23.19, -8.386e-08), (-67.05, -23.17, -8.894e-08), (-67.05, -23.15, -9.77e-08), (-67.04, -23.15, -7.452e-08), (-67.04, -23.13, -8.025e-08), (-67.03, -23.11, -8.942e-08), (-67.03, -23.09, -9.603e-08), (-67.02, -23.08, -5.375e-08), (-67.02, -23.07, -7.937e-08), (-67.01, -23.05, -1.084e-07), (-67.07, -22.95, -9.946e-08), (-67.18, -22.84, -7.902e-08), (-67.19, -22.83, -8.928e-08), (-67.2, -22.82, -5.327e-08), (-67.15, -22.87, -9.291e-08), (-67.16, -22.86, -8.036e-08), (-67.17, -22.85, -9.185e-08), (-67.13, -22.89, -9.5e-08), (-67.14, -22.88, -6.703e-08), (-67.09, -22.93, -9.673e-08), (-67.11, -22.91, -9.587e-08), (-67.11, -22.89, -7.135e-08), (-67.09, -22.91, -7.584e-08), (-67.07, -22.93, -7.698e-08), (-67.05, -22.95, -7.894e-08), (-67.03, -22.97, -7.888e-08), (-67.04, -22.96, -3.329e-08), (-67.01, -23.03, -1.035e-07), (-67.01, -22.99, -8.602e-08), (-67.02, -22.98, -4.217e-08), (-67.0, -23.02, -4.578e-08), (-67.0, -23.01, -7.05e-08), (-67.0, -23.0, -4.217e-08), (-70.16, -25.92, 3.329e-08), (-70.16, -20.86, -3.651e-08), (-69.54, -25.94, 3.329e-08), (-69.04, -22.82, -2.497e-08), (-68.92, -22.81, -4.994e-08), (-67.24, -23.78, 3.329e-08), (-70.18, -20.35, -4.661e-08), (-70.18, -20.33, -6.187e-08), (-70.18, -20.32, -4.217e-08), (-70.17, -20.47, -8.952e-08), (-70.17, -20.43, -9.157e-08), (-70.17, -20.41, -9.275e-08), (-70.17, -20.39, -9.128e-08), (-70.17, -20.37, -9.467e-08), (-70.17, -20.35, -9.707e-08), (-70.17, -20.31, -9.377e-08), (-70.16, -20.29, -6.869e-08), (-70.17, -20.45, -9.222e-08), (-69.92, -20.26, -9.988e-08), (-70.15, -20.29, -9.76e-08), (-70.15, -20.27, -8.363e-08), (-70.14, -20.26, -5.527e-08), (-70.13, -20.25, -9.21e-08), (-70.13, -20.24, -4.162e-08), (-70.13, -20.23, -4.162e-08), (-70.13, -20.24, -9.299e-08), (-70.13, -20.23, -9.445e-08), (-70.13, -20.23, -4.994e-08), (-70.13, -20.21, -8.876e-08), (-70.13, -20.19, -9.156e-08), (-70.13, -20.17, -9.409e-08), (-70.04, -20.06, -9.988e-08), (-70.16, -19.87, -7.129e-08), (-70.16, -19.85, -6.73e-08), (-70.14, -20.09, -4.994e-08), (-70.14, -20.07, -6.187e-08), (-70.14, -20.05, -9.097e-08), (-70.14, -20.03, -8.005e-08), (-70.14, -20.01, -8.774e-08), (-70.14, -19.99, -8.74e-08), (-70.15, -19.97, -8.848e-08), (-70.15, -19.95, -8.997e-08), (-70.15, -19.93, -9.111e-08), (-70.15, -19.91, -9.202e-08), (-70.15, -19.89, -9.364e-08), (-70.15, -19.87, -9.926e-08), (-70.13, -20.15, -9.478e-08), (-70.13, -20.13, -9.568e-08), (-70.13, -20.11, -9.653e-08), (-69.97, -19.77, -9.988e-08), (-70.2, -19.58, -6.853e-08), (-70.2, -19.57, -6.972e-08), (-70.21, -19.55, -8.616e-08), (-70.21, -19.53, -8.914e-08), (-70.18, -19.67, -4.786e-08), (-70.18, -19.65, -6.73e-08), (-70.18, -19.63, -9.281e-08), (-70.19, -19.61, -8.723e-08), (-70.19, -19.59, -9.339e-08), (-70.16, -19.83, -7.708e-08), (-70.16, -19.81, -8.234e-08), (-70.16, -19.79, -9.188e-08), (-70.17, -19.77, -8.848e-08), (-70.17, -19.75, -9.29e-08), (-70.17, -19.73, -9.111e-08), (-70.17, -19.71, -9.202e-08), (-70.17, -19.69, -9.546e-08), (-70.17, -19.67, -9.931e-08), (-70.14, -19.5, -9.988e-08), (-70.28, -19.29, -5.261e-08), (-70.28, -19.27, -7.708e-08), (-70.28, -19.25, -8.792e-08), (-70.29, -19.23, -9.604e-08), (-70.29, -19.21, -9.317e-08), (-70.26, -19.36, -5.375e-08), (-70.26, -19.35, -7.998e-08), (-70.27, -19.33, -9.176e-08), (-70.27, -19.31, -9.148e-08), (-70.27, -19.29, -9.818e-08), (-70.24, -19.44, -3.329e-08), (-70.24, -19.43, -6.784e-08), (-70.25, -19.41, -8.48e-08), (-70.25, -19.39, -8.914e-08), (-70.25, -19.37, -9.641e-08), (-70.19, -19.07, -9.988e-08), (-70.22, -19.5, -5.375e-08), (-70.22, -19.49, -7.937e-08), (-70.23, -19.47, -8.974e-08), (-70.23, -19.45, -9.855e-08), (-70.21, -19.51, -9.692e-08), (-69.94, -19.11, -9.988e-08), (-70.34, -18.92, -7.004e-08), (-70.34, -18.91, -7.956e-08), (-70.34, -18.89, -8.016e-08), (-70.32, -19.05, -7.139e-08), (-70.32, -19.03, -6.972e-08), (-70.32, -19.01, -8.299e-08), (-70.33, -18.99, -8.756e-08), (-70.33, -18.97, -8.92e-08), (-70.33, -18.95, -9.215e-08), (-70.33, -18.93, -9.978e-08), (-70.3, -19.17, -4.703e-08), (-70.3, -19.15, -9.358e-08), (-70.3, -19.13, -8.74e-08), (-70.31, -19.11, -8.788e-08), (-70.31, -19.09, -9.253e-08), (-70.31, -19.07, -9.835e-08), (-70.31, -19.05, -9.744e-08), (-70.29, -19.19, -9.241e-08), (-70.29, -19.17, -9.848e-08), (-70.35, -18.87, -8.721e-08), (-70.35, -18.85, -8.997e-08), (-70.35, -18.83, -9.073e-08), (-70.35, -18.81, -9.456e-08), (-70.35, -18.79, -9.468e-08), (-70.35, -18.77, -9.351e-08), (-70.35, -18.75, -8.952e-08), (-70.35, -18.73, -8.788e-08), (-70.34, -18.71, -8.74e-08), (-70.34, -18.67, -8.137e-08), (-70.34, -18.65, -6.48e-08), (-70.34, -18.63, -4.756e-08), (-70.34, -18.69, -8.87e-08), (-70.33, -18.63, -9.848e-08), (-70.33, -18.61, -9.364e-08), (-70.33, -18.59, -9.202e-08), (-70.33, -18.57, -9.111e-08), (-70.22, -18.63, -9.988e-08), (-70.33, -18.55, -9.653e-08), (-70.36, -18.36, -7.036e-08), (-70.37, -18.35, -4.412e-08), (-70.37, -18.36, -6.326e-08), (-70.37, -18.35, -7.741e-08), (-70.36, -18.35, -9.988e-08), (-70.36, -18.35, -4.439e-08), (-70.34, -18.38, -6.126e-08), (-70.35, -18.37, -9.033e-08), (-70.35, -18.35, -8.942e-08), (-70.33, -18.53, -8.848e-08), (-70.32, -18.51, -8.74e-08), (-70.32, -18.49, -8.468e-08), (-70.32, -18.47, -9.488e-08), (-70.32, -18.45, -8.53e-08), (-70.32, -18.43, -7.491e-08), (-70.32, -18.41, -7.29e-08), (-70.33, -18.39, -9.185e-08), (-70.33, -18.35, -9.495e-08), (-70.32, -18.34, -3.329e-08), (-70.23, -18.33, -1.041e-07), (-70.31, -18.34, -6.187e-08), (-70.29, -18.34, -8.016e-08), (-70.27, -18.33, -8.707e-08), (-70.25, -18.33, -9.412e-08), (-70.22, -18.32, -4.578e-08), (-70.21, -18.32, -7.679e-08), (-69.98, -18.38, -9.988e-08), (-70.19, -18.32, -8.334e-08), (-70.17, -18.31, -8.952e-08), (-70.15, -18.31, -9.119e-08), (-70.13, -18.31, -9.913e-08), (-70.13, -18.3, -5.327e-08), (-70.11, -18.3, -8.169e-08), (-70.09, -18.29, -9.105e-08), (-69.63, -20.02, -9.988e-08), (-69.53, -19.63, -9.988e-08), (-69.89, -19.44, -9.988e-08), (-69.57, -19.33, -9.988e-08), (-69.98, -18.75, -9.988e-08), (-69.64, -18.89, -9.988e-08), (-69.7, -18.5, -9.988e-08), (-70.07, -18.29, -8.963e-08), (-70.05, -18.29, -9.269e-08), (-70.03, -18.28, -6.907e-08), (-70.01, -18.28, -8.089e-08), (-69.99, -18.27, -8.738e-08), (-69.97, -18.27, -9.282e-08), (-69.96, -18.26, -9.154e-08), (-69.95, -18.25, -8.928e-08), (-69.69, -18.15, -9.988e-08), (-69.94, -18.24, -5.327e-08), (-69.93, -18.23, -7.83e-08), (-69.92, -18.22, -4.217e-08), (-69.91, -18.21, -8.602e-08), (-69.9, -18.2, -4.217e-08), (-69.89, -18.19, -8.403e-08), (-69.88, -18.18, -3.329e-08), (-69.87, -18.17, -8.161e-08), (-69.86, -18.16, -8.442e-08), (-69.85, -18.15, -8.048e-08), (-69.83, -18.15, -9.926e-08), (-69.83, -18.13, -7.732e-08), (-69.81, -18.13, -9.63e-08), (-69.81, -18.11, -8.324e-08), (-69.8, -18.09, -7.711e-08), (-69.79, -18.09, -9.77e-08), (-69.79, -18.07, -8.737e-08), (-69.78, -18.05, -7.513e-08), (-69.77, -18.03, -9.646e-08), (-69.78, -18.04, -6.518e-08), (-69.77, -18.01, -8.362e-08), (-69.76, -17.99, -5.693e-08), (-69.76, -17.92, -5.771e-08), (-69.8, -17.85, -6.837e-08), (-69.8, -17.83, -7.491e-08), (-69.8, -17.81, -7.491e-08), (-69.8, -17.79, -7.491e-08), (-69.8, -17.77, -7.491e-08), (-69.8, -17.75, -7.491e-08), (-69.8, -17.73, -7.491e-08), (-69.8, -17.71, -7.491e-08), (-69.8, -17.68, -7.491e-08), (-69.8, -17.66, -6.659e-08), (-69.78, -17.89, -6.638e-08), (-69.79, -17.87, -8.785e-08), (-69.79, -17.85, -9.884e-08), (-69.77, -17.66, -1.052e-07), (-69.79, -17.66, -8.74e-08), (-69.77, -17.91, -8.566e-08), (-69.77, -17.89, -9.76e-08), (-69.17, -19.12, -9.988e-08), (-69.33, -18.72, -9.988e-08), (-69.28, -18.13, -9.988e-08), (-69.75, -17.99, -9.681e-08), (-69.75, -17.97, -8.751e-08), (-69.75, -17.95, -9.903e-08), (-69.75, -17.93, -9.462e-08), (-69.49, -17.93, -9.988e-08), (-69.7, -17.84, -9.988e-08), (-69.73, -17.66, -9.272e-08), (-69.75, -17.66, -8.324e-08), (-69.6, -17.7, -9.988e-08), (-69.71, -17.66, -7.491e-08), (-69.69, -17.66, -4.92e-08), (-69.67, -17.66, -7.145e-08), (-69.65, -17.65, -9.424e-08), (-69.64, -17.64, -7.697e-08), (-69.63, -17.63, -8.94e-08), (-69.62, -17.62, -4.217e-08), (-69.61, -17.61, -8.269e-08), (-69.59, -17.61, -9.926e-08), (-69.42, -17.76, -9.988e-08), (-69.45, -17.63, -9.456e-08), (-69.47, -17.61, -9.587e-08), (-69.42, -17.66, -8.996e-08), (-69.43, -17.65, -9.391e-08), (-69.46, -17.61, -7.135e-08), (-69.59, -17.59, -7.577e-08), (-69.57, -17.59, -9.587e-08), (-69.57, -17.58, -6.748e-08), (-69.55, -17.57, -9.099e-08), (-69.54, -17.56, -5.327e-08), (-69.53, -17.55, -8.587e-08), (-69.47, -17.55, -1.418e-07), (-69.51, -17.53, -7.877e-08), (-69.47, -17.57, -9.319e-08), (-69.49, -17.53, -9.76e-08), (-69.49, -17.52, -7.166e-08), (-69.47, -17.59, -9.156e-08), (-69.47, -17.53, -8.99e-08), (-69.47, -17.51, -7.512e-08), (-69.27, -20.02, -9.988e-08), (-68.94, -20.28, -9.988e-08), (-69.1, -19.47, -9.988e-08), (-69.09, -18.82, -9.988e-08), (-69.03, -18.45, -1.026e-07), (-69.27, -18.37, -9.988e-08), (-69.05, -18.35, -1.002e-07), (-69.3, -17.95, -8.646e-08), (-69.25, -17.99, -9.937e-08), (-69.29, -17.97, -9.369e-08), (-69.31, -17.93, -8.501e-08), (-69.3, -17.94, -3.329e-08), (-69.26, -17.98, -7.628e-08), (-69.27, -17.98, -8.209e-08), (-69.21, -18.0, -8.126e-08), (-69.23, -17.99, -8.723e-08), (-69.2, -18.0, -6.465e-08), (-69.19, -18.01, -9.007e-08), (-69.17, -18.02, -8.072e-08), (-69.15, -18.16, -9.6e-08), (-69.15, -18.14, -8.407e-08), (-69.15, -18.03, -9.597e-08), (-69.16, -18.02, -5.375e-08), (-69.11, -18.19, -9.144e-08), (-69.13, -18.17, -9.033e-08), (-69.14, -18.16, -6.126e-08), (-69.14, -18.14, -4.217e-08), (-69.13, -18.13, -8.743e-08), (-69.13, -18.03, -8.664e-08), (-69.44, -17.64, -6.703e-08), (-69.4, -17.68, -8.041e-08), (-69.41, -17.67, -9.185e-08), (-69.38, -17.7, -7.632e-08), (-69.39, -17.69, -9.185e-08), (-69.33, -17.83, -9.787e-08), (-69.37, -17.71, -8.928e-08), (-69.35, -17.73, -8.791e-08), (-69.36, -17.72, -5.327e-08), (-69.32, -17.83, -7.075e-08), (-69.33, -17.81, -9.215e-08), (-69.33, -17.79, -8.897e-08), (-69.33, -17.77, -8.721e-08), (-69.34, -17.75, -7.852e-08), (-69.34, -17.74, -4.217e-08), (-69.31, -17.91, -9.111e-08), (-69.31, -17.89, -8.738e-08), (-69.32, -17.87, -8.416e-08), (-69.32, -17.85, -7.14e-08), (-68.91, -19.93, -9.988e-08), (-68.77, -20.11, -9.848e-08), (-68.79, -19.63, -9.988e-08), (-68.71, -19.31, -9.988e-08), (-68.81, -19.13, -9.945e-08), (-68.93, -18.99, -9.88e-08), (-68.95, -18.95, -9.576e-08), (-68.93, -18.97, -8.866e-08), (-68.95, -18.93, -8.724e-08), (-68.95, -18.91, -9.926e-08), (-68.93, -18.87, -9.986e-08), (-68.92, -19.0, -7.79e-08), (-68.94, -18.96, -5.771e-08), (-68.93, -18.91, -7.577e-08), (-68.93, -18.89, -9.5e-08), (-68.87, -19.09, -9.906e-08), (-68.91, -19.03, -9.275e-08), (-68.91, -19.01, -8.424e-08), (-68.92, -18.88, -6.193e-08), (-68.89, -19.07, -9.597e-08), (-68.89, -19.05, -8.424e-08), (-68.9, -19.04, -5.771e-08), (-68.83, -19.11, -9.437e-08), (-68.87, -19.08, -7.025e-08), (-68.85, -19.09, -7.935e-08), (-68.82, -19.12, -8.09e-08), (-68.84, -19.1, -3.329e-08), (-68.79, -19.15, -9.824e-08), (-69.03, -18.61, -9.33e-08), (-69.01, -18.69, -9.049e-08), (-69.02, -18.66, -3.583e-08), (-69.03, -18.65, -8.971e-08), (-69.03, -18.63, -8.564e-08), (-69.03, -18.59, -9.603e-08), (-69.02, -18.67, -7.38e-08), (-69.02, -18.58, -4.606e-08), (-69.02, -18.57, -7.759e-08), (-68.95, -18.81, -9.62e-08), (-68.99, -18.75, -9.926e-08), (-68.99, -18.73, -8.953e-08), (-69.0, -18.71, -7.38e-08), (-69.0, -18.7, -3.329e-08), (-68.97, -18.79, -9.926e-08), (-68.97, -18.77, -8.785e-08), (-68.98, -18.75, -7.058e-08), (-68.95, -18.83, -9.473e-08), (-68.96, -18.79, -7.058e-08), (-68.93, -18.85, -8.711e-08), (-68.94, -18.83, -7.058e-08), (-68.92, -18.87, -6.792e-08), (-69.04, -18.39, -9.601e-08), (-69.06, -18.25, -9.031e-08), (-69.07, -18.25, -1.034e-07), (-69.05, -18.31, -9.313e-08), (-69.04, -18.37, -8.111e-08), (-69.05, -18.33, -9.119e-08), (-69.05, -18.29, -8.775e-08), (-69.03, -18.43, -9.144e-08), (-69.03, -18.41, -8.796e-08), (-69.04, -18.35, -4.717e-08), (-69.01, -18.55, -9.651e-08), (-69.01, -18.53, -8.85e-08), (-69.01, -18.51, -8.788e-08), (-69.02, -18.49, -8.089e-08), (-69.02, -18.47, -6.73e-08), (-69.02, -18.46, -4.439e-08), (-69.1, -18.2, -7.076e-08), (-69.12, -18.18, -5.327e-08), (-69.12, -18.12, -5.327e-08), (-69.11, -18.11, -8.928e-08), (-69.11, -18.05, -9.94e-08), (-69.11, -18.04, -6.733e-08), (-69.09, -18.21, -8.5e-08), (-69.1, -18.1, -5.327e-08), (-69.09, -18.09, -9.083e-08), (-69.09, -18.05, -1.024e-07), (-69.07, -18.23, -8.138e-08), (-69.08, -18.22, -3.329e-08), (-69.08, -18.08, -6.126e-08), (-69.07, -18.07, -9.185e-08), (-69.07, -18.06, -8.091e-08), (-69.06, -18.06, -6.126e-08), (-69.06, -18.06, -5.438e-08), (-68.69, -20.31, -9.929e-08), (-68.74, -20.17, -9.207e-08), (-68.75, -20.45, -9.926e-08), (-68.73, -20.43, -9.378e-08), (-68.73, -20.21, -9.569e-08), (-68.73, -20.47, -8.192e-08), (-68.74, -20.45, -7.299e-08), (-68.71, -20.25, -9.496e-08), (-68.73, -20.19, -8.723e-08), (-68.72, -20.48, -4.412e-08), (-68.72, -20.42, -7.693e-08), (-68.71, -20.41, -9.282e-08), (-68.69, -20.29, -9.047e-08), (-68.71, -20.27, -9.926e-08), (-68.72, -20.23, -8.152e-08), (-68.72, -20.22, -5.375e-08), (-68.7, -20.4, -6.583e-08), (-68.69, -20.39, -8.141e-08), (-68.69, -20.37, -9.848e-08), (-68.67, -20.35, -9.014e-08), (-68.7, -20.27, -6.733e-08), (-68.68, -20.37, -7.283e-08), (-68.68, -20.33, -8.025e-08), (-68.68, -20.32, -4.528e-08), (-68.75, -20.15, -9.2e-08), (-68.75, -20.13, -8.704e-08), (-68.77, -20.09, -8.683e-08), (-68.76, -20.12, -5.951e-08), (-68.75, -20.08, -4.756e-08), (-68.75, -20.07, -9.848e-08), (-68.74, -20.16, -3.329e-08), (-68.73, -20.07, -9.867e-08), (-68.71, -20.07, -9.447e-08), (-68.69, -20.07, -9.423e-08), (-68.63, -19.98, -9.988e-08), (-68.67, -20.07, -9.038e-08), (-68.65, -20.07, -9.257e-08), (-68.63, -20.07, -8.685e-08), (-68.59, -19.83, -9.935e-08), (-68.61, -20.06, -8.468e-08), (-68.59, -20.06, -8.908e-08), (-68.57, -20.03, -9.609e-08), (-68.56, -19.9, -9.988e-08), (-68.57, -19.83, -9.159e-08), (-68.58, -20.06, -6.193e-08), (-68.57, -20.05, -8.942e-08), (-68.56, -20.02, -5.951e-08), (-68.56, -20.01, -8.152e-08), (-68.55, -19.99, -8.934e-08), (-68.55, -19.97, -9.848e-08), (-68.53, -19.93, -9.47e-08), (-68.55, -19.85, -9.225e-08), (-68.54, -19.97, -5.993e-08), (-68.53, -19.95, -8.362e-08), (-68.53, -19.91, -9.926e-08), (-68.53, -19.85, -8.006e-08), (-68.52, -19.91, -6.874e-08), (-68.51, -19.89, -8.529e-08), (-68.51, -19.87, -8.435e-08), (-68.52, -19.86, -4.162e-08), (-68.69, -19.77, -9.371e-08), (-68.69, -19.75, -9.587e-08), (-68.67, -19.73, -9.293e-08), (-68.67, -19.79, -9.926e-08), (-68.67, -19.78, -7.311e-08), (-68.68, -19.75, -6.973e-08), (-68.65, -19.79, -8.598e-08), (-68.66, -19.72, -6.023e-08), (-68.65, -19.71, -9.083e-08), (-68.61, -19.81, -9.073e-08), (-68.63, -19.81, -9.848e-08), (-68.63, -19.8, -6.638e-08), (-68.64, -19.7, -5.327e-08), (-68.63, -19.69, -8.743e-08), (-68.61, -19.65, -9.801e-08), (-68.56, -19.46, -9.988e-08), (-68.6, -19.82, -8.038e-08), (-68.62, -19.68, -4.217e-08), (-68.61, -19.67, -8.269e-08), (-68.59, -19.63, -9.421e-08), (-68.59, -19.65, -7.698e-08), (-68.58, -19.63, -7.283e-08), (-68.57, -19.61, -9.877e-08), (-68.55, -19.59, -9.221e-08), (-68.56, -19.84, -5.438e-08), (-68.56, -19.6, -6.703e-08), (-68.53, -19.57, -8.507e-08), (-68.54, -19.58, -6.126e-08), (-68.52, -19.56, -4.412e-08), (-68.51, -19.55, -8.469e-08), (-68.49, -19.53, -7.999e-08), (-68.71, -19.2, -8.791e-08), (-68.71, -19.21, -9.926e-08), (-68.65, -19.25, -9.835e-08), (-68.69, -19.21, -7.797e-08), (-68.67, -19.23, -9.083e-08), (-68.68, -19.22, -4.412e-08), (-68.65, -19.24, -6.748e-08), (-68.63, -19.25, -7.787e-08), (-68.61, -19.27, -8.557e-08), (-68.62, -19.26, -3.329e-08), (-68.59, -19.29, -8.979e-08), (-68.6, -19.28, -5.28e-08), (-68.57, -19.31, -9.681e-08), (-68.57, -19.3, -6.973e-08), (-68.54, -19.32, -6.628e-08), (-68.55, -19.31, -7.935e-08), (-68.53, -19.33, -8.67e-08), (-68.51, -19.35, -9.317e-08), (-68.52, -19.34, -5.868e-08), (-68.49, -19.51, -9.926e-08), (-68.49, -19.37, -9.76e-08), (-68.49, -19.36, -7.295e-08), (-68.79, -19.14, -7.412e-08), (-68.77, -19.15, -7.727e-08), (-68.75, -19.17, -8.959e-08), (-68.76, -19.16, -4.217e-08), (-68.73, -19.19, -9.5e-08), (-68.74, -19.18, -6.354e-08), (-68.47, -19.51, -7.469e-08), (-68.47, -19.49, -9.681e-08), (-68.47, -19.37, -8.238e-08), (-68.46, -19.49, -7.275e-08), (-68.45, -19.47, -9.399e-08), (-68.43, -19.45, -9.077e-08), (-68.43, -19.41, -9.754e-08), (-68.44, -19.4, -8.154e-08), (-68.45, -19.39, -8.92e-08), (-68.46, -19.38, -4.217e-08), (-68.44, -19.46, -6.633e-08), (-68.42, -19.43, -9.066e-08), (-68.42, -19.44, -5.28e-08), (-68.4, -19.43, -6.565e-08), (-68.4, -19.42, -7.013e-08), (-68.4, -19.42, -5.993e-08), (-68.41, -19.43, -8.508e-08), (-68.41, -19.43, -5.527e-08), (-68.41, -19.42, -7.299e-08), (-70.14, -20.1, 4.162e-08), (-70.37, -18.35, 3.329e-08), (-70.04, -18.28, 3.329e-08), (-69.52, -17.54, 3.329e-08), (-68.5, -19.54, -2.784e-08), (-68.4, -19.42, 3.329e-08)], [], [(4, 0, 1), (14, 9, 10), (19, 10, 11), (18, 15, 16), (19, 16, 13), (19, 13, 14), (18, 20, 17), (23, 22, 21), (19, 24, 23), (19, 25, 24), (26, 28, 25), (27, 30, 29), (19, 31, 27), (19, 32, 31), (19, 34, 33), (35, 36, 34), (38, 2, 3), (6, 4, 5), (42, 4, 6), (39, 42, 6), (40, 42, 39), (19, 11, 8), (43, 42, 40), (44, 42, 43), (45, 42, 44), (46, 42, 45), (49, 42, 48), (52, 42, 51), (53, 42, 56), (54, 19, 42), (54, 42, 53), (55, 42, 52), (62, 56, 57), (62, 57, 58), (61, 62, 60), (53, 56, 62), (64, 65, 53), (67, 53, 65), (66, 67, 65), (69, 67, 68), (73, 67, 70), (74, 75, 73), (54, 53, 67), (82, 67, 75), (82, 75, 76), (77, 82, 76), (78, 82, 77), (105, 87, 88), (105, 91, 86), (105, 93, 94), (105, 94, 95), (105, 95, 96), (105, 96, 97), (105, 89, 90), (280, 98, 99), (280, 99, 100), (280, 100, 101), (105, 102, 93), (280, 103, 104), (118, 108, 109), (118, 110, 111), (118, 111, 112), (118, 112, 107), (126, 113, 114), (115, 116, 117), (126, 121, 122), (105, 86, 123), (126, 120, 121), (282, 126, 115), (105, 125, 126), (128, 118, 127), (130, 118, 129), (131, 118, 130), (133, 118, 132), (135, 138, 134), (136, 138, 135), (140, 138, 139), (141, 138, 140), (143, 146, 142), (138, 118, 137), (148, 138, 146), (282, 118, 138), (151, 146, 150), (153, 146, 152), (156, 159, 155), (146, 153, 158), (161, 146, 160), (162, 146, 161), (163, 146, 162), (164, 146, 163), (167, 146, 166), (168, 146, 167), (171, 180, 170), (172, 180, 171), (174, 180, 173), (175, 177, 174), (180, 146, 176), (178, 180, 177), (179, 180, 178), (182, 180, 181), (184, 180, 182), (186, 180, 185), (191, 188, 189), (193, 190, 191), (195, 193, 194), (198, 196, 197), (203, 199, 193), (208, 193, 195), (204, 195, 196), (200, 204, 196), (201, 204, 200), (208, 205, 206), (204, 212, 208), (204, 214, 213), (216, 214, 204), (221, 215, 216), (221, 216, 204), (221, 218, 215), (228, 204, 202), (204, 228, 229), (231, 204, 229), (235, 237, 234), (204, 231, 236), (243, 236, 233), (239, 243, 238), (240, 243, 239), (241, 243, 240), (247, 243, 241), (246, 248, 245), (249, 247, 244), (250, 244, 248), (251, 247, 249), (252, 249, 250), (253, 251, 252), (254, 256, 243), (255, 256, 254), (258, 248, 246), (261, 258, 259), (262, 248, 260), (35, 264, 263), (54, 270, 269), (54, 271, 270), (272, 271, 54), (276, 275, 54), (279, 277, 54), (265, 1111, 279), (54, 265, 279), (82, 83, 84), (280, 80, 81), (280, 81, 103), (284, 148, 290), (222, 290, 187), (223, 290, 222), (290, 224, 225), (290, 225, 226), (286, 290, 285), (287, 290, 286), (290, 288, 289), (290, 227, 220), (291, 220, 221), (293, 256, 292), (295, 291, 305), (296, 256, 293), (298, 294, 256), (299, 294, 298), (301, 305, 300), (302, 305, 301), (303, 305, 302), (304, 305, 303), (307, 305, 306), (308, 305, 307), (310, 316, 309), (311, 316, 310), (312, 316, 311), (314, 316, 313), (315, 316, 314), (316, 305, 308), (318, 316, 317), (319, 316, 318), (320, 316, 319), (321, 316, 320), (322, 316, 321), (324, 322, 323), (316, 322, 325), (326, 316, 325), (328, 334, 327), (330, 334, 329), (331, 334, 330), (332, 334, 331), (333, 335, 332), (334, 316, 326), (336, 334, 335), (337, 334, 336), (338, 334, 337), (340, 343, 339), (346, 351, 345), (347, 351, 346), (349, 351, 348), (352, 355, 351), (353, 355, 352), (334, 342, 343), (351, 343, 350), (355, 353, 354), (334, 343, 351), (355, 354, 357), (360, 364, 359), (361, 364, 360), (362, 364, 361), (366, 364, 365), (368, 364, 367), (370, 372, 369), (371, 372, 370), (364, 355, 363), (372, 364, 368), (374, 372, 373), (375, 372, 374), (376, 372, 375), (377, 372, 376), (378, 372, 377), (380, 383, 379), (381, 383, 380), (382, 383, 381), (385, 372, 384), (386, 372, 385), (488, 399, 400), (488, 400, 395), (417, 408, 409), (426, 411, 406), (488, 412, 413), (488, 413, 414), (418, 416, 417), (419, 416, 418), (420, 416, 419), (426, 422, 423), (426, 423, 1112), (426, 1112, 411), (488, 415, 416), (426, 416, 420), (426, 427, 428), (429, 426, 428), (430, 426, 429), (432, 433, 431), (426, 407, 405), (435, 442, 434), (436, 442, 435), (438, 442, 437), (439, 442, 438), (440, 442, 439), (441, 442, 440), (463, 457, 455), (459, 458, 463), (463, 461, 460), (449, 448, 54), (463, 449, 54), (463, 453, 452), (467, 283, 148), (468, 148, 284), (469, 284, 295), (471, 316, 334), (472, 470, 471), (473, 470, 472), (473, 472, 471), (474, 334, 355), (471, 334, 474), (473, 471, 474), (474, 355, 364), (392, 390, 391), (393, 390, 392), (390, 372, 389), (480, 390, 479), (476, 372, 390), (480, 476, 390), (481, 476, 480), (488, 402, 403), (488, 403, 404), (482, 479, 477), (480, 483, 484), (488, 487, 402), (488, 397, 398), (489, 480, 479), (480, 489, 490), (480, 490, 491), (480, 485, 486), (480, 486, 487), (488, 416, 426), (492, 426, 442), (498, 497, 463), (463, 500, 499), (463, 501, 500), (510, 463, 464), (509, 502, 463), (504, 506, 505), (509, 507, 506), (509, 508, 507), (466, 464, 465), (544, 284, 469), (513, 469, 470), (549, 473, 475), (514, 475, 476), (514, 476, 481), (515, 514, 481), (515, 481, 426), (516, 426, 492), (509, 517, 511), (519, 509, 510), (509, 520, 518), (509, 521, 520), (509, 523, 522), (526, 527, 525), (526, 528, 527), (529, 519, 510), (519, 530, 526), (519, 531, 530), (519, 532, 531), (519, 533, 532), (535, 536, 534), (535, 537, 536), (535, 538, 537), (539, 510, 464), (529, 510, 539), (541, 540, 466), (541, 539, 540), (542, 466, 512), (542, 512, 467), (543, 467, 468), (544, 468, 284), (545, 543, 544), (546, 469, 513), (548, 546, 513), (547, 513, 473), (550, 549, 514), (602, 514, 515), (535, 551, 538), (519, 554, 535), (560, 519, 529), (558, 561, 557), (560, 564, 519), (529, 566, 565), (568, 529, 539), (529, 572, 567), (568, 574, 529), (570, 575, 539), (571, 576, 539), (577, 582, 581), (577, 583, 582), (587, 584, 577), (587, 588, 586), (587, 590, 589), (587, 591, 590), (577, 571, 541), (587, 577, 593), (593, 541, 542), (596, 543, 595), (595, 543, 545), (545, 544, 546), (598, 548, 1114), (597, 546, 598), (599, 1115, 547), (600, 547, 549), (601, 550, 602), (603, 602, 515), (587, 608, 607), (587, 609, 608), (622, 615, 614), (622, 616, 615), (622, 617, 616), (622, 618, 617), (622, 587, 593), (623, 622, 593), (624, 620, 619), (627, 628, 626), (624, 630, 627), (632, 624, 623), (633, 623, 625), (634, 593, 594), (625, 623, 593), (642, 636, 637), (639, 643, 638), (645, 593, 641), (634, 647, 639), (649, 640, 593), (650, 644, 645), (648, 651, 634), (652, 625, 640), (653, 640, 649), (635, 654, 648), (656, 594, 596), (656, 634, 594), (657, 596, 595), (659, 545, 597), (658, 595, 659), (660, 659, 597), (661, 597, 599), (662, 661, 599), (663, 597, 661), (660, 597, 663), (665, 601, 602), (667, 603, 605), (605, 669, 667), (666, 603, 667), (674, 676, 673), (678, 666, 675), (605, 679, 677), (681, 666, 678), (683, 666, 681), (605, 603, 604), (684, 604, 606), (686, 604, 684), (689, 686, 688), (691, 605, 690), (694, 605, 691), (695, 605, 693), (697, 605, 695), (700, 696, 697), (605, 701, 699), (704, 707, 706), (709, 605, 696), (631, 711, 630), (624, 713, 631), (716, 624, 632), (714, 623, 633), (717, 623, 714), (721, 623, 717), (632, 722, 718), (725, 632, 719), (632, 726, 723), (729, 724, 632), (632, 730, 727), (728, 731, 632), (733, 728, 724), (731, 734, 732), (736, 652, 640), (739, 714, 633), (656, 740, 737), (656, 742, 741), (744, 746, 743), (744, 747, 746), (656, 749, 748), (751, 752, 750), (754, 755, 753), (656, 758, 757), (761, 760, 759), (656, 762, 761), (656, 763, 762), (656, 764, 763), (656, 766, 765), (656, 767, 766), (768, 770, 767), (657, 656, 596), (769, 656, 657), (771, 660, 663), (772, 662, 600), (773, 772, 664), (774, 772, 773), (775, 664, 665), (778, 777, 665), (780, 775, 776), (788, 776, 777), (791, 666, 789), (792, 789, 666), (793, 666, 790), (796, 791, 789), (797, 665, 666), (799, 794, 795), (801, 798, 794), (805, 665, 797), (805, 808, 804), (811, 805, 806), (812, 666, 683), (814, 666, 812), (815, 814, 812), (820, 814, 818), (821, 666, 816), (822, 816, 817), (823, 666, 821), (824, 821, 816), (828, 823, 821), (829, 826, 827), (830, 666, 826), (708, 831, 704), (836, 834, 833), (769, 837, 768), (769, 839, 838), (845, 769, 657), (769, 841, 840), (769, 842, 841), (769, 843, 842), (769, 847, 846), (769, 849, 848), (851, 852, 850), (853, 849, 845), (853, 854, 851), (853, 855, 854), (856, 853, 845), (856, 857, 853), (856, 858, 857), (856, 859, 858), (845, 657, 658), (866, 864, 772), (868, 866, 772), (869, 660, 864), (871, 867, 865), (873, 869, 870), (877, 772, 874), (878, 875, 772), (880, 877, 874), (882, 874, 772), (887, 772, 875), (888, 878, 772), (889, 876, 877), (894, 774, 891), (895, 772, 774), (900, 774, 890), (901, 892, 774), (902, 893, 774), (903, 774, 894), (904, 879, 772), (907, 899, 900), (910, 775, 908), (912, 773, 775), (909, 915, 775), (775, 916, 909), (919, 910, 911), (922, 773, 912), (918, 923, 917), (910, 924, 775), (927, 774, 773), (928, 920, 921), (927, 773, 920), (931, 774, 929), (932, 774, 931), (934, 775, 780), (935, 780, 776), (937, 775, 934), (939, 775, 936), (940, 775, 938), (856, 941, 860), (856, 942, 941), (861, 856, 845), (856, 944, 943), (856, 945, 944), (856, 947, 945), (856, 949, 948), (957, 946, 861), (946, 953, 952), (954, 955, 953), (957, 954, 946), (957, 958, 956), (957, 959, 958), (961, 962, 960), (961, 963, 962), (964, 961, 957), (965, 862, 660), (965, 660, 863), (966, 869, 873), (967, 863, 869), (969, 967, 869), (973, 863, 971), (974, 863, 972), (977, 975, 976), (978, 975, 977), (979, 965, 975), (980, 965, 979), (981, 982, 965), (983, 984, 982), (964, 986, 985), (957, 988, 987), (957, 990, 988), (957, 991, 990), (957, 992, 991), (957, 993, 992), (957, 995, 994), (996, 997, 995), (1002, 957, 861), (1003, 1000, 998), (1004, 1007, 1005), (1006, 1008, 1004), (1010, 1009, 1002), (1010, 1012, 1009), (1016, 1002, 1001), (1014, 1017, 1013), (1002, 1116, 1018), (1019, 1020, 1002), (1001, 1021, 1016), (1022, 1023, 1021), (1024, 861, 862), (1025, 1027, 1001), (1029, 965, 984), (1032, 1033, 1031), (1034, 965, 1033), (1039, 965, 1037), (1038, 1039, 1037), (1040, 965, 1039), (1042, 1043, 1041), (1045, 1046, 965), (1047, 1048, 1046), (1001, 1049, 1025), (1026, 1050, 1001), (1024, 1051, 1026), (1052, 1055, 1051), (1053, 1056, 1024), (1060, 1058, 1024), (1054, 1060, 1024), (1054, 1062, 1060), (1064, 1054, 1024), (1064, 1066, 1054), (1067, 1024, 1028), (1024, 1068, 1064), (1024, 1069, 1068), (1067, 1071, 1024), (1028, 1076, 1067), (1028, 1077, 1076), (1028, 1082, 1081), (1028, 1085, 1084), (1088, 1028, 965), (1089, 965, 1046), (1090, 1046, 1048), (1094, 965, 1089), (1095, 965, 1092), (1097, 1088, 965), (1099, 965, 1095), (1087, 1028, 1088), (1100, 1097, 1098), (1101, 1088, 1097), (1104, 1087, 1102), (1106, 1087, 1103), (1110, 1105, 1106), (1126, 1117, 1118), (1119, 1126, 1118), (1120, 442, 444), (1129, 1122, 1123), (442, 1128, 1121), (1129, 1121, 1122), (1129, 1124, 1125), (1129, 1125, 1126), (1130, 1129, 1126), (1131, 1129, 1130), (1132, 1129, 1131), (1138, 1137, 1135), (1136, 1129, 1133), (1142, 1137, 1139), (1142, 1139, 1140), (1159, 1640, 1145), (1159, 1145, 1146), (1142, 1149, 1150), (1142, 1150, 1151), (1142, 1151, 1152), (1142, 1152, 1153), (1142, 1153, 1154), (1142, 1154, 1155), (1160, 1155, 1156), (1160, 1156, 1143), (1142, 1147, 1149), (1142, 1141, 1157), (1142, 1157, 1158), (1142, 1158, 1159), (1142, 1159, 1147), (1179, 1163, 1164), (1178, 1165, 1166), (1179, 1167, 1168), (1179, 1168, 1169), (1179, 1169, 1161), (1179, 1161, 1163), (1160, 1144, 1170), (1160, 1170, 1171), (1178, 1174, 1175), (1178, 1175, 1176), (1178, 1172, 1174), (1179, 1178, 1167), (1189, 1180, 1181), (1195, 1188, 1189), (1195, 1189, 1182), (1199, 1190, 1191), (1199, 1191, 1192), (1199, 1192, 1193), (1179, 1194, 1186), (1179, 1186, 1187), (1179, 1196, 1197), (1179, 1199, 1194), (1179, 1164, 1200), (1195, 1206, 1207), (1195, 1207, 1208), (1195, 1208, 1209), (1211, 1209, 1210), (1211, 1202, 1203), (1195, 1214, 1215), (1195, 1218, 1205), (1195, 1184, 1219), (1195, 1219, 1220), (1211, 1204, 1221), (1211, 1221, 1222), (1211, 1222, 1223), (1228, 1211, 1227), (1229, 1211, 1228), (1232, 1238, 1231), (1211, 1224, 1225), (1211, 1225, 1226), (1238, 1211, 1233), (1238, 1233, 1230), (1235, 1238, 1234), (1236, 1238, 1235), (1237, 1238, 1236), (1259, 1238, 1239), (1243, 1641, 1241), (1244, 1242, 1243), (1257, 1246, 1247), (1257, 1247, 1248), (1250, 1259, 1249), (1251, 1259, 1250), (1252, 1259, 1251), (1259, 1254, 1255), (1259, 1255, 1256), (1262, 1263, 1257), (1259, 1257, 1263), (1264, 1265, 1259), (1270, 1266, 1259), (1269, 1270, 1259), (1271, 1272, 1270), (1273, 1270, 1272), (492, 442, 1129), (1274, 1142, 1160), (1160, 1178, 1179), (1275, 1160, 1276), (1276, 1179, 1201), (1277, 1276, 1201), (1278, 1195, 1211), (1278, 1211, 1238), (1280, 1278, 1266), (1279, 1201, 1278), (1279, 1278, 1280), (1642, 1283, 1282), (1286, 1287, 1266), (1289, 1280, 1266), (1290, 1266, 1288), (1293, 1266, 1291), (1294, 1266, 1293), (1296, 1266, 1295), (1297, 1298, 1266), (1289, 1266, 1298), (1300, 1289, 1298), (1301, 1289, 1300), (1289, 1302, 1304), (1305, 1289, 1304), (1306, 1289, 1305), (1307, 1308, 1306), (1325, 1313, 1314), (1338, 1314, 1315), (1338, 1315, 1316), (1338, 1316, 1317), (1326, 1317, 1318), (1326, 1318, 1319), (1326, 1319, 1320), (1326, 1320, 1321), (1327, 1321, 1322), (1338, 1323, 1324), (1338, 1324, 1325), (1274, 492, 1129), (516, 492, 1274), (1332, 1280, 1289), (1311, 1308, 1310), (1333, 1289, 1308), (1334, 1289, 1333), (1335, 1289, 1334), (1337, 1289, 1335), (1336, 1312, 1328), (1338, 1328, 1329), (1335, 1336, 1338), (1341, 1338, 1326), (1343, 1339, 1342), (1344, 1345, 1341), (1337, 1335, 1338), (1347, 1341, 1346), (1348, 1341, 1347), (1351, 1337, 1341), (1354, 1351, 1341), (1356, 1352, 1353), (1357, 1341, 1350), (1359, 1341, 1358), (1361, 1341, 1360), (1643, 1363, 1362), (1367, 1369, 1366), (1371, 516, 1274), (1372, 516, 1371), (1419, 1371, 1373), (1373, 1371, 1275), (1331, 1330, 1279), (1374, 1330, 1331), (1376, 1280, 1332), (1377, 1376, 1332), (1375, 1331, 1376), (1379, 1332, 1337), (1381, 1378, 1337), (1383, 1379, 1380), (1387, 1332, 1385), (1388, 1332, 1387), (1389, 1332, 1388), (1391, 1390, 1332), (1392, 1332, 1389), (1394, 1377, 1332), (1396, 1332, 1390), (1332, 1397, 1391), (1399, 1332, 1392), (1400, 1355, 1352), (1402, 1351, 1354), (1404, 1351, 1401), (1406, 1351, 1403), (1408, 1351, 1406), (1414, 1351, 1407), (1415, 1337, 1405), (1418, 1405, 1409), (1420, 1372, 1419), (1422, 1421, 1373), (1423, 1373, 1330), (1424, 1330, 1374), (1427, 1425, 1374), (1435, 1330, 1424), (1431, 1426, 1425), (1429, 1432, 1428), (1436, 1435, 1430), (1438, 1330, 1435), (1442, 1434, 1438), (1443, 1441, 1434), (1444, 1423, 1441), (1445, 1441, 1443), (1447, 1451, 1374), (1453, 1448, 1449), (1375, 1454, 1452), (1460, 1374, 1448), (1461, 1456, 1374), (1463, 1374, 1457), (1464, 1374, 1456), (1465, 1456, 1461), (1466, 1429, 1464), (1429, 1437, 1433), (1473, 1469, 1377), (1475, 1472, 1470), (1476, 1375, 1469), (1478, 1473, 1377), (1482, 1479, 1375), (1485, 1377, 1394), (1486, 1394, 1395), (1332, 1487, 1398), (1490, 1332, 1399), (1491, 1377, 1485), (1332, 1492, 1488), (1489, 1493, 1332), (1496, 1471, 1491), (1494, 1497, 1493), (1499, 1500, 1498), (1506, 1372, 1503), (1505, 1508, 1504), (1510, 1506, 1503), (1511, 684, 1507), (1514, 1502, 1372), (1517, 1509, 1506), (1502, 1519, 1518), (1522, 1514, 1515), (1521, 1523, 1520), (1524, 1521, 1502), (1526, 1372, 1420), (1419, 1528, 1420), (1529, 1527, 1420), (1419, 1530, 1528), (1532, 1503, 1526), (1419, 1533, 1531), (1536, 1534, 1533), (1536, 1533, 1419), (1535, 1538, 1537), (1540, 1536, 1419), (1542, 1541, 1539), (1543, 1542, 1536), (1544, 1536, 1540), (1543, 1547, 1542), (1536, 1548, 1543), (1553, 1544, 1545), (1552, 1554, 1551), (1557, 1544, 1553), (1544, 1558, 1556), (1557, 1559, 1544), (1562, 1419, 1421), (1565, 1419, 1562), (1564, 1567, 1563), (1568, 1419, 1565), (1421, 1569, 1564), (1572, 1419, 1568), (1421, 1574, 1570), (1578, 1540, 1571), (1421, 1579, 1575), (1576, 1580, 1421), (1581, 1582, 1576), (1585, 1587, 1584), (1588, 1589, 1585), (1577, 1591, 1588), (1594, 1422, 1593), (1577, 1421, 1422), (1596, 1422, 1594), (1597, 1595, 1596), (1599, 1595, 1597), (1600, 1422, 1595), (1602, 1422, 1600), (1604, 1422, 1601), (1605, 1422, 1603), (1608, 1422, 1605), (1609, 1577, 1607), (1611, 1577, 1609), (1577, 1592, 1644), (1614, 1577, 1610), (1617, 1422, 1616), (1620, 1422, 1617), (1577, 1621, 1612), (1623, 1577, 1613), (1577, 1624, 1622), (1630, 1577, 1623), (1626, 1631, 1625), (1632, 1633, 1626), (1637, 1638, 1632), (1627, 1637, 1632), (1635, 1645, 1636), (194, 193, 191), (672, 675, 670), (673, 671, 669), (732, 730, 731), (1136, 1133, 1134), (1139, 1137, 1138), (1245, 1244, 1243), (1248, 1240, 1244), (1248, 1244, 1245), (1635, 1634, 1637), (1639, 1635, 1637), (4, 3, 0), (19, 14, 10), (13, 16, 12), (19, 18, 16), (18, 21, 20), (18, 23, 21), (19, 23, 18), (19, 26, 25), (27, 26, 19), (26, 27, 29), (19, 33, 32), (19, 35, 34), (4, 38, 3), (7, 39, 6), (38, 8, 37), (42, 38, 4), (41, 43, 40), (38, 19, 8), (46, 47, 42), (47, 50, 42), (48, 42, 50), (49, 51, 42), (42, 19, 38), (54, 35, 19), (55, 56, 42), (59, 62, 58), (61, 63, 62), (63, 53, 62), (66, 68, 67), (69, 70, 67), (71, 73, 70), (72, 74, 73), (75, 67, 73), (82, 54, 67), (78, 83, 82), (80, 84, 79), (86, 91, 85), (105, 97, 87), (89, 105, 88), (105, 90, 91), (93, 102, 92), (280, 104, 98), (102, 280, 101), (105, 280, 102), (107, 112, 106), (118, 117, 108), (110, 118, 109), (115, 126, 114), (118, 115, 117), (120, 125, 119), (124, 105, 123), (126, 125, 120), (118, 282, 115), (125, 105, 124), (282, 105, 126), (127, 118, 107), (128, 129, 118), (132, 118, 131), (133, 137, 118), (134, 138, 137), (136, 139, 138), (141, 145, 138), (142, 146, 145), (144, 147, 143), (147, 146, 143), (146, 138, 145), (148, 282, 138), (149, 150, 147), (150, 146, 147), (151, 157, 146), (152, 146, 157), (154, 158, 153), (155, 159, 158), (159, 146, 158), (160, 146, 159), (164, 165, 146), (166, 146, 165), (168, 169, 146), (169, 176, 146), (170, 180, 176), (173, 180, 172), (174, 177, 180), (179, 181, 180), (183, 184, 182), (185, 180, 184), (186, 187, 180), (191, 190, 188), (193, 192, 190), (198, 200, 196), (208, 203, 193), (204, 208, 195), (202, 204, 201), (208, 206, 203), (208, 207, 205), (208, 210, 209), (208, 211, 210), (208, 212, 211), (204, 213, 212), (215, 218, 217), (220, 227, 219), (230, 231, 229), (232, 236, 231), (234, 237, 233), (243, 204, 236), (237, 243, 233), (238, 243, 237), (242, 247, 241), (245, 248, 244), (250, 249, 244), (243, 221, 204), (251, 243, 247), (252, 251, 249), (256, 221, 243), (255, 257, 256), (258, 260, 248), (261, 260, 258), (35, 269, 264), (35, 54, 269), (273, 272, 54), (54, 274, 273), (54, 275, 274), (54, 277, 276), (279, 278, 277), (267, 266, 265), (54, 267, 265), (446, 268, 267), (54, 446, 267), (80, 82, 84), (280, 82, 80), (281, 54, 82), (281, 82, 280), (105, 281, 280), (282, 281, 105), (148, 283, 282), (187, 290, 180), (180, 148, 146), (290, 148, 180), (223, 285, 290), (290, 289, 224), (227, 290, 226), (290, 287, 288), (291, 290, 220), (257, 292, 256), (256, 291, 221), (294, 291, 256), (305, 291, 294), (291, 284, 290), (296, 297, 256), (297, 298, 256), (300, 305, 294), (304, 306, 305), (309, 316, 308), (313, 316, 312), (315, 317, 316), (324, 325, 322), (327, 334, 326), (329, 334, 328), (332, 335, 334), (338, 342, 334), (339, 343, 342), (341, 343, 340), (344, 350, 343), (345, 351, 350), (348, 351, 347), (355, 334, 351), (356, 357, 354), (358, 363, 355), (359, 364, 363), (362, 365, 364), (367, 364, 366), (369, 372, 368), (371, 373, 372), (379, 383, 378), (384, 372, 383), (386, 387, 372), (383, 372, 378), (387, 389, 372), (388, 390, 389), (395, 400, 394), (397, 404, 396), (488, 398, 399), (417, 416, 408), (411, 1112, 410), (488, 425, 412), (415, 488, 414), (426, 421, 422), (488, 424, 425), (421, 426, 420), (424, 488, 395), (426, 405, 427), (430, 433, 426), (432, 434, 433), (426, 406, 407), (434, 442, 433), (437, 442, 436), (441, 443, 442), (442, 426, 433), (443, 445, 442), (444, 442, 445), (463, 458, 457), (463, 462, 461), (54, 447, 446), (54, 448, 447), (463, 450, 449), (463, 451, 450), (463, 452, 451), (463, 454, 453), (464, 463, 54), (463, 456, 454), (463, 455, 456), (463, 460, 459), (281, 464, 54), (282, 465, 281), (465, 464, 281), (283, 465, 282), (468, 467, 148), (295, 284, 291), (316, 295, 305), (470, 295, 316), (471, 470, 316), (475, 473, 474), (476, 474, 364), (372, 476, 364), (476, 475, 474), (393, 478, 390), (477, 479, 478), (479, 390, 478), (402, 487, 401), (397, 488, 404), (480, 491, 483), (485, 480, 484), (488, 480, 487), (481, 480, 488), (426, 481, 488), (463, 493, 462), (463, 494, 493), (463, 495, 494), (463, 496, 495), (463, 497, 496), (463, 499, 498), (463, 502, 501), (503, 504, 1113), (509, 503, 502), (510, 509, 463), (509, 504, 503), (504, 509, 506), (509, 511, 508), (283, 466, 465), (512, 466, 283), (467, 512, 283), (470, 469, 295), (473, 513, 470), (516, 515, 426), (517, 509, 518), (509, 522, 521), (519, 524, 509), (524, 523, 509), (524, 526, 525), (519, 526, 524), (519, 534, 533), (519, 535, 534), (466, 539, 464), (540, 539, 466), (541, 571, 539), (542, 541, 466), (543, 542, 467), (544, 543, 468), (546, 544, 469), (547, 548, 513), (549, 547, 473), (514, 549, 475), (516, 603, 515), (535, 553, 552), (535, 554, 553), (519, 555, 554), (519, 556, 555), (519, 557, 556), (519, 558, 557), (559, 558, 519), (559, 562, 558), (519, 563, 559), (519, 564, 563), (565, 560, 529), (529, 567, 566), (569, 568, 539), (529, 573, 572), (529, 574, 573), (539, 575, 569), (539, 576, 570), (577, 578, 571), (577, 579, 578), (579, 581, 580), (577, 581, 579), (577, 584, 583), (587, 585, 584), (585, 587, 586), (587, 589, 588), (591, 607, 592), (587, 607, 591), (593, 577, 541), (594, 593, 542), (543, 594, 542), (596, 594, 543), (597, 545, 546), (547, 1114, 548), (598, 546, 548), (547, 598, 1114), (547, 1115, 598), (1115, 597, 598), (599, 597, 1115), (600, 599, 547), (550, 600, 549), (602, 550, 514), (604, 603, 516), (587, 610, 609), (610, 612, 611), (613, 612, 610), (613, 622, 614), (613, 610, 587), (622, 613, 587), (623, 624, 622), (622, 624, 619), (620, 624, 621), (624, 627, 626), (627, 630, 629), (624, 631, 630), (637, 636, 593), (638, 637, 593), (593, 639, 638), (634, 639, 593), (640, 625, 593), (636, 641, 593), (645, 644, 593), (639, 647, 646), (635, 648, 634), (644, 649, 593), (635, 655, 654), (656, 635, 634), (656, 737, 635), (659, 595, 545), (662, 663, 661), (600, 662, 599), (601, 600, 550), (664, 600, 601), (665, 664, 601), (603, 666, 602), (666, 665, 602), (670, 675, 667), (605, 673, 669), (605, 674, 673), (668, 674, 605), (675, 666, 667), (668, 605, 677), (605, 680, 679), (682, 681, 678), (685, 605, 604), (686, 685, 604), (687, 686, 684), (689, 685, 686), (690, 605, 685), (692, 691, 690), (694, 693, 605), (697, 696, 605), (698, 697, 695), (605, 699, 680), (605, 702, 701), (605, 703, 702), (605, 706, 703), (704, 706, 605), (705, 696, 700), (605, 708, 704), (709, 708, 605), (710, 709, 696), (631, 713, 712), (716, 713, 624), (713, 716, 715), (716, 632, 718), (719, 632, 623), (720, 719, 623), (721, 720, 623), (632, 723, 722), (632, 727, 726), (724, 728, 632), (632, 731, 730), (731, 735, 734), (738, 633, 625), (656, 741, 740), (656, 743, 742), (744, 743, 656), (743, 746, 745), (656, 748, 744), (656, 750, 749), (656, 751, 750), (656, 753, 751), (656, 754, 753), (756, 754, 656), (756, 656, 757), (656, 759, 758), (656, 761, 759), (656, 765, 764), (656, 768, 767), (769, 768, 656), (658, 657, 595), (660, 658, 659), (662, 771, 663), (662, 660, 771), (772, 660, 662), (664, 772, 600), (775, 773, 664), (776, 775, 665), (777, 776, 665), (779, 778, 665), (665, 781, 779), (665, 782, 781), (665, 783, 782), (784, 783, 665), (665, 785, 784), (665, 786, 785), (788, 787, 776), (793, 792, 666), (795, 794, 666), (791, 795, 666), (798, 797, 666), (794, 798, 666), (665, 802, 786), (665, 803, 802), (800, 803, 665), (665, 804, 800), (665, 805, 804), (806, 805, 797), (807, 806, 797), (805, 810, 809), (811, 810, 805), (813, 812, 683), (817, 816, 666), (814, 817, 666), (819, 817, 814), (820, 819, 814), (825, 824, 816), (827, 826, 666), (823, 827, 666), (830, 790, 666), (709, 832, 708), (709, 834, 832), (833, 834, 709), (836, 835, 834), (837, 769, 838), (769, 840, 839), (769, 844, 843), (844, 769, 846), (769, 848, 847), (845, 849, 769), (849, 851, 850), (849, 853, 851), (856, 860, 859), (861, 845, 658), (660, 861, 658), (862, 861, 660), (772, 864, 660), (866, 865, 864), (865, 867, 864), (869, 863, 660), (870, 869, 864), (867, 870, 864), (868, 872, 866), (877, 876, 772), (876, 868, 772), (881, 880, 874), (883, 882, 772), (884, 883, 772), (885, 884, 772), (886, 885, 772), (887, 886, 772), (879, 888, 772), (774, 892, 890), (896, 895, 774), (897, 896, 774), (898, 897, 774), (899, 898, 774), (900, 899, 774), (893, 901, 774), (903, 902, 774), (905, 904, 772), (906, 905, 772), (895, 906, 772), (911, 910, 908), (913, 912, 775), (775, 914, 913), (775, 915, 914), (775, 917, 916), (775, 918, 917), (921, 920, 773), (922, 921, 773), (775, 924, 918), (910, 925, 924), (926, 925, 910), (929, 774, 927), (930, 929, 927), (932, 891, 774), (933, 894, 891), (937, 936, 775), (939, 938, 775), (940, 908, 775), (856, 943, 942), (861, 946, 856), (856, 948, 947), (856, 950, 949), (946, 950, 856), (946, 951, 950), (951, 946, 952), (946, 954, 953), (954, 957, 956), (957, 960, 959), (957, 961, 960), (968, 869, 966), (970, 863, 967), (971, 863, 970), (973, 972, 863), (975, 965, 863), (974, 975, 863), (976, 975, 974), (980, 981, 965), (982, 984, 965), (964, 987, 986), (964, 957, 987), (988, 990, 989), (957, 994, 993), (957, 996, 995), (998, 1000, 999), (1001, 1002, 861), (1003, 996, 957), (1004, 1003, 957), (1002, 1004, 957), (1003, 998, 996), (1004, 1005, 1003), (1002, 1009, 1004), (1004, 1008, 1007), (1004, 1009, 1006), (1009, 1012, 1011), (1002, 1013, 1010), (1002, 1014, 1013), (1015, 1014, 1002), (1002, 1018, 1015), (1016, 1019, 1002), (1002, 1020, 1116), (1001, 1022, 1021), (1024, 1001, 861), (1024, 1026, 1001), (1001, 1027, 1022), (965, 1024, 862), (1028, 1024, 965), (1029, 1030, 965), (1030, 1031, 965), (1031, 1033, 965), (1034, 1035, 965), (1035, 1037, 965), (1036, 1038, 1037), (1040, 1041, 965), (1041, 1043, 965), (1043, 1044, 965), (1044, 1045, 965), (1001, 1050, 1049), (1024, 1052, 1051), (1058, 1053, 1024), (1024, 1056, 1052), (1058, 1057, 1053), (1058, 1060, 1059), (1060, 1062, 1061), (1054, 1063, 1062), (1054, 1066, 1065), (1024, 1070, 1069), (1024, 1071, 1070), (1067, 1072, 1071), (1067, 1074, 1073), (1067, 1075, 1074), (1067, 1076, 1075), (1028, 1078, 1077), (1028, 1079, 1078), (1028, 1080, 1079), (1028, 1081, 1080), (1028, 1083, 1082), (1028, 1084, 1083), (1028, 1086, 1085), (1028, 1087, 1086), (1090, 1089, 1046), (1091, 1090, 1048), (1093, 1092, 965), (1094, 1093, 965), (1096, 1095, 1092), (1098, 1097, 965), (1099, 1098, 965), (1102, 1087, 1088), (1104, 1103, 1087), (1106, 1105, 1087), (1107, 1106, 1103), (1105, 1109, 1108), (1110, 1109, 1105), (1126, 1125, 1117), (1120, 1128, 442), (1124, 1129, 1123), (1127, 1130, 1126), (1129, 442, 1121), (1132, 1133, 1129), (1136, 1137, 1129), (1141, 1142, 1140), (1142, 1129, 1137), (1147, 1159, 1146), (1149, 1147, 1148), (1160, 1142, 1155), (1163, 1161, 1162), (1167, 1178, 1166), (1160, 1143, 1144), (1172, 1160, 1171), (1174, 1172, 1173), (1177, 1178, 1176), (1178, 1160, 1172), (1182, 1189, 1181), (1186, 1194, 1185), (1195, 1187, 1188), (1183, 1195, 1182), (1194, 1199, 1193), (1195, 1179, 1187), (1179, 1200, 1196), (1198, 1179, 1197), (1199, 1179, 1198), (1195, 1201, 1179), (1195, 1205, 1206), (1211, 1195, 1209), (1213, 1220, 1212), (1216, 1195, 1215), (1213, 1195, 1220), (1195, 1213, 1214), (1217, 1195, 1216), (1195, 1217, 1218), (1195, 1183, 1184), (1211, 1203, 1204), (1224, 1211, 1223), (1227, 1211, 1226), (1229, 1233, 1211), (1231, 1238, 1230), (1232, 1234, 1238), (1237, 1239, 1238), (1243, 1242, 1641), (1244, 1240, 1242), (1248, 1247, 1240), (1257, 1256, 1246), (1249, 1259, 1239), (1254, 1259, 1253), (1257, 1259, 1256), (1258, 1260, 1257), (1259, 1252, 1253), (1260, 1261, 1257), (1261, 1262, 1257), (1266, 1238, 1259), (1265, 1267, 1259), (1267, 1268, 1259), (1268, 1269, 1259), (1273, 1266, 1270), (1274, 1129, 1142), (1275, 1274, 1160), (1276, 1160, 1179), (1277, 1275, 1276), (1278, 1201, 1195), (1279, 1277, 1201), (1266, 1278, 1238), (1273, 1281, 1266), (1281, 1282, 1266), (1282, 1283, 1266), (1283, 1284, 1266), (1284, 1285, 1266), (1285, 1286, 1266), (1288, 1266, 1287), (1290, 1291, 1266), (1292, 1293, 1291), (1294, 1295, 1266), (1296, 1297, 1266), (1299, 1300, 1298), (1301, 1302, 1289), (1303, 1304, 1302), (1306, 1308, 1289), (1307, 1309, 1308), (1338, 1325, 1314), (1326, 1338, 1317), (1327, 1326, 1321), (1338, 1329, 1323), (1330, 1277, 1279), (1280, 1331, 1279), (1311, 1333, 1308), (1337, 1332, 1289), (1338, 1336, 1328), (1340, 1339, 1326), (1339, 1341, 1326), (1343, 1341, 1339), (1343, 1344, 1341), (1341, 1337, 1338), (1345, 1346, 1341), (1348, 1349, 1341), (1349, 1350, 1341), (1353, 1352, 1341), (1355, 1354, 1341), (1352, 1355, 1341), (1357, 1358, 1341), (1359, 1360, 1341), (1361, 1362, 1341), (1362, 1363, 1341), (1643, 1364, 1363), (1363, 1365, 1341), (1364, 1366, 1363), (1368, 1353, 1341), (1365, 1368, 1341), (1366, 1369, 1363), (1367, 1370, 1369), (1275, 1371, 1274), (1373, 1275, 1277), (1330, 1373, 1277), (1375, 1374, 1331), (1376, 1331, 1280), (1380, 1379, 1337), (1378, 1380, 1337), (1382, 1378, 1381), (1384, 1383, 1380), (1385, 1332, 1379), (1386, 1385, 1379), (1393, 1392, 1389), (1395, 1394, 1332), (1396, 1395, 1332), (1332, 1398, 1397), (1402, 1401, 1351), (1404, 1403, 1351), (1351, 1405, 1337), (1408, 1407, 1351), (1410, 1405, 1351), (1411, 1410, 1351), (1412, 1411, 1351), (1413, 1412, 1351), (1414, 1413, 1351), (1415, 1381, 1337), (1416, 1415, 1405), (1417, 1416, 1405), (1418, 1417, 1405), (1372, 604, 516), (1372, 606, 604), (1419, 1372, 1371), (1421, 1419, 1373), (1423, 1422, 1373), (1426, 1424, 1374), (1425, 1426, 1374), (1374, 1428, 1427), (1374, 1429, 1428), (1430, 1435, 1424), (1429, 1433, 1432), (1434, 1423, 1330), (1438, 1434, 1330), (1439, 1438, 1435), (1440, 1439, 1435), (1441, 1423, 1434), (1446, 1422, 1423), (1375, 1447, 1374), (1449, 1448, 1374), (1450, 1449, 1374), (1451, 1450, 1374), (1375, 1452, 1447), (1375, 1455, 1454), (1458, 1457, 1374), (1459, 1458, 1374), (1460, 1459, 1374), (1462, 1461, 1374), (1463, 1462, 1374), (1464, 1429, 1374), (1467, 1466, 1464), (1429, 1468, 1437), (1377, 1469, 1376), (1471, 1470, 1377), (1470, 1472, 1377), (1469, 1375, 1376), (1472, 1474, 1377), (1477, 1476, 1469), (1375, 1479, 1455), (1481, 1480, 1479), (1482, 1481, 1479), (1483, 1482, 1375), (1484, 1483, 1375), (1332, 1488, 1487), (1490, 1489, 1332), (1491, 1471, 1377), (1332, 1493, 1492), (1489, 1494, 1493), (1496, 1495, 1471), (1494, 1498, 1497), (1499, 1498, 1494), (1499, 1501, 1500), (1372, 1504, 606), (1372, 1505, 1504), (1507, 684, 606), (1372, 1512, 1505), (1513, 1512, 1372), (1502, 1513, 1372), (1506, 1509, 1372), (1502, 1518, 1513), (1515, 1514, 1372), (1509, 1515, 1372), (1517, 1516, 1509), (1502, 1520, 1519), (1502, 1521, 1520), (1525, 1524, 1502), (1526, 1503, 1372), (1527, 1526, 1420), (1419, 1531, 1530), (1536, 1535, 1534), (1536, 1538, 1535), (1538, 1542, 1539), (1536, 1542, 1538), (1545, 1544, 1540), (1542, 1547, 1546), (1536, 1549, 1548), (1536, 1550, 1549), (1536, 1551, 1550), (1536, 1552, 1551), (1544, 1552, 1536), (1552, 1555, 1554), (1544, 1556, 1552), (1544, 1559, 1558), (1557, 1560, 1559), (1561, 1560, 1557), (1421, 1563, 1562), (1421, 1564, 1563), (1566, 1565, 1562), (1421, 1570, 1569), (1571, 1540, 1419), (1572, 1571, 1419), (1573, 1572, 1568), (1421, 1575, 1574), (1577, 1584, 1421), (1421, 1580, 1579), (1421, 1581, 1576), (1584, 1581, 1421), (1581, 1584, 1583), (1577, 1585, 1584), (1586, 1553, 1545), (1577, 1588, 1585), (1588, 1591, 1590), (1577, 1644, 1591), (1596, 1595, 1422), (1598, 1597, 1596), (1602, 1601, 1422), (1604, 1603, 1422), (1606, 1605, 1603), (1607, 1577, 1422), (1608, 1607, 1422), (1611, 1610, 1577), (1577, 1612, 1592), (1614, 1613, 1577), (1615, 1446, 1423), (1616, 1422, 1446), (1618, 1617, 1616), (1619, 1593, 1422), (1620, 1619, 1422), (1577, 1622, 1621), (1577, 1625, 1624), (1577, 1626, 1625), (1627, 1626, 1577), (1628, 1627, 1577), (1629, 1628, 1577), (1630, 1629, 1577), (1627, 1632, 1626), (1635, 1636, 1634), (1627, 1639, 1637)])
me_mesh.update()

# ---- objects
ob_mycurve = bpy.data.objects.new('myCurve', me_mesh)

# ---- transforms, parenting, visibility, modifiers, constraints
ob_mycurve.location = (0.0, 0.0, 0.0)
_m = ob_mycurve.modifiers.new('Auto Smooth', 'NODES')
_m.node_group = ng_auto_smooth
_gi = [s.identifier for s in ng_auto_smooth.interface.items_tree if s.item_type == 'SOCKET' and s.in_out == 'INPUT']
_m[_gi[1]] = 3.142  # Angle

# ---- collection membership
scene.collection.objects.link(ob_mycurve)

# ---- scene / render settings (as saved in the file)
scene.frame_start = 1; scene.frame_end = 250; scene.frame_set(1)
scene.render.engine = 'BLENDER_EEVEE_NEXT'
scene.cycles.sampling_pattern = 'TABULATED_SOBOL'
scene.cycles.use_light_tree = False
scene.view_settings.view_transform = 'Filmic'
bpy.context.view_layer.update()

# ---- added for rendering (the .blend has no active camera and no usable light): camera, sun
cam_auto = bpy.data.cameras.new('AutoCamera')
cam_auto.lens = 50.0
cam_auto.sensor_width = 36.0
cam_auto.clip_end = 1000.0
ob_auto_camera = bpy.data.objects.new('AutoCamera', cam_auto)
scene.collection.objects.link(ob_auto_camera)
ob_auto_camera.location = (-60.2478, -32.123, 6.89687)
ob_auto_camera.rotation_euler = (1.09748, -7.21219e-08, 0.694738)
scene.camera = ob_auto_camera
light_auto_sun = bpy.data.lights.new('AutoSun', 'SUN')
light_auto_sun.energy = 3.0
light_auto_sun.angle = 0.0523599
ob_auto_sun = bpy.data.objects.new('AutoSun', light_auto_sun)
scene.collection.objects.link(ob_auto_sun)
ob_auto_sun.rotation_euler = (0.872665, 0.174533, 0.523599)
bpy.context.view_layer.update()
